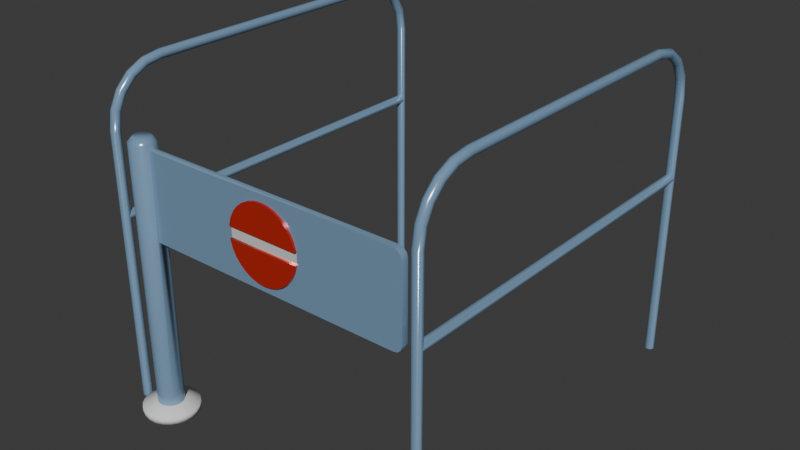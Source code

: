 # Source: turnstile.blend  (saved by Blender 5.2.44; exported with 4.5.12 LTS)
import bpy
from mathutils import Matrix  # noqa: F401  (used for matrix-valued properties, if any)

bpy.ops.wm.read_factory_settings(use_empty=True)
scene = bpy.context.scene
scene.name = 'Scene'

# ---- collections
col_collection = bpy.data.collections.new('Collection'); scene.collection.children.link(col_collection)

# ---- materials (node trees are filled in below, after node groups)
mat_metal = bpy.data.materials.new('Metal')
mat_metal.alpha_threshold = 0.0
mat_metal.use_backface_culling_lightprobe_volume = False
mat_metal.roughness = 0.5
mat_metal.line_color = (0.0, 0.0, 0.0, 1.0)
mat_red_metal = bpy.data.materials.new('Red Metal')
mat_red_metal.alpha_threshold = 0.0
mat_red_metal.use_backface_culling_lightprobe_volume = False
mat_red_metal.roughness = 0.5
mat_red_metal.line_color = (0.0, 0.0, 0.0, 1.0)
mat_white_metal = bpy.data.materials.new('White Metal')
mat_white_metal.alpha_threshold = 0.0
mat_white_metal.use_backface_culling_lightprobe_volume = False
mat_white_metal.roughness = 0.5
mat_white_metal.line_color = (0.0, 0.0, 0.0, 1.0)

# ---- material node trees
mat_metal.use_nodes = True; mat_metal.node_tree.nodes.clear()
_N = mat_metal.node_tree.nodes; _L = mat_metal.node_tree.links
n0 = _N.new('ShaderNodeOutputMaterial'); n0.name = 'Material Output'; n0.location = (200, 100)
n1 = _N.new('ShaderNodeBsdfPrincipled'); n1.name = 'Principled BSDF'; n1.location = (-200, 100)
n1.inputs[0].default_value = (0.2374, 0.387, 0.5677, 1.0)
n1.inputs[1].default_value = 0.2136
n1.inputs[2].default_value = 0.212
n1.inputs[10].default_value = 0.005
_L.new(n1.outputs[0], n0.inputs[0])
n0.is_active_output = True
mat_red_metal.use_nodes = True; mat_red_metal.node_tree.nodes.clear()
_N = mat_red_metal.node_tree.nodes; _L = mat_red_metal.node_tree.links
n0 = _N.new('ShaderNodeOutputMaterial'); n0.name = 'Material Output'; n0.location = (200, 100)
n1 = _N.new('ShaderNodeBsdfPrincipled'); n1.name = 'Principled BSDF'; n1.location = (-200, 100)
n1.inputs[0].default_value = (0.5676, 0.02424, 0.01438, 1.0)
n1.inputs[1].default_value = 0.2136
n1.inputs[2].default_value = 0.212
n1.inputs[10].default_value = 0.005
_L.new(n1.outputs[0], n0.inputs[0])
n0.is_active_output = True
mat_white_metal.use_nodes = True; mat_white_metal.node_tree.nodes.clear()
_N = mat_white_metal.node_tree.nodes; _L = mat_white_metal.node_tree.links
n0 = _N.new('ShaderNodeOutputMaterial'); n0.name = 'Material Output'; n0.location = (200, 100)
n1 = _N.new('ShaderNodeBsdfPrincipled'); n1.name = 'Principled BSDF'; n1.location = (-200, 100)
n1.inputs[0].default_value = (0.8246, 0.8246, 0.8246, 1.0)
n1.inputs[1].default_value = 0.2136
n1.inputs[2].default_value = 0.212
n1.inputs[10].default_value = 0.005
_L.new(n1.outputs[0], n0.inputs[0])
n0.is_active_output = True

# ---- world
world_world = bpy.data.worlds.new('World'); scene.world = world_world
world_world.use_nodes = True; world_world.node_tree.nodes.clear()
_N = world_world.node_tree.nodes; _L = world_world.node_tree.links
n0 = _N.new('ShaderNodeOutputWorld'); n0.name = 'World Output'; n0.location = (200, 100)
n1 = _N.new('ShaderNodeBackground'); n1.name = 'Background'; n1.location = (-200, 100)
n1.inputs[0].default_value = (0.05088, 0.05088, 0.05088, 1.0)
_L.new(n1.outputs[0], n0.inputs[0])
n0.is_active_output = True
world_world.color = (0.05088, 0.05088, 0.05088)
world_world.sun_shadow_jitter_overblur = 0.0

# ---- meshes
me_cylinder = bpy.data.meshes.new('Cylinder')
me_cylinder.from_pydata([(0.0, 0.03128, 1.018), (0.008096, 0.03021, 1.018), (0.01564, 0.02709, 1.018), (0.02212, 0.02212, 1.018), (0.02709, 0.01564, 1.018), (0.03021, 0.008096, 1.018), (0.03128, 0.0, 1.018), (0.03021, -0.008096, 1.018), (0.02709, -0.01564, 1.018), (0.02212, -0.02212, 1.018), (0.01564, -0.02709, 1.018), (0.008096, -0.03021, 1.018), (0.0, -0.03128, 1.018), (-0.008096, -0.03021, 1.018), (-0.01564, -0.02709, 1.018), (-0.02212, -0.02212, 1.018), (-0.02709, -0.01564, 1.018), (-0.03021, -0.008096, 1.018), (-0.03128, 0.0, 1.018), (-0.03021, 0.008096, 1.018), (-0.02709, 0.01564, 1.018), (-0.02212, 0.02212, 1.018), (-0.01564, 0.02709, 1.018), (-0.008096, 0.03021, 1.018), (0.0, 0.04669, 0.01099), (0.01208, 0.0451, 0.01099), (0.02334, 0.04043, 0.01099), (0.03301, 0.03301, 0.01099), (0.04043, 0.02334, 0.01099), (0.0451, 0.01208, 0.01099), (0.04669, 0.0, 0.01099), (0.0451, -0.01208, 0.01099), (0.04043, -0.02334, 0.01099), (0.03301, -0.03301, 0.01099), (0.02334, -0.04043, 0.01099), (0.01208, -0.0451, 0.01099), (0.0, -0.04669, 0.01099), (-0.01208, -0.0451, 0.01099), (-0.02334, -0.04043, 0.01099), (-0.03301, -0.03301, 0.01099), (-0.04043, -0.02334, 0.01099), (-0.0451, -0.01208, 0.01099), (-0.04669, 0.0, 0.01099), (-0.0451, 0.01208, 0.01099), (-0.04043, 0.02334, 0.01099), (-0.03301, 0.03301, 0.01099), (-0.02334, 0.04043, 0.01099), (-0.01208, 0.0451, 0.01099), (0.01208, 0.0451, 1.0), (0.0, 0.04669, 1.0), (0.02334, 0.04043, 1.0), (0.03301, 0.03301, 1.0), (0.04043, 0.02334, 1.0), (0.0451, 0.01208, 1.0), (0.04669, 0.0, 1.0), (0.0451, -0.01208, 1.0), (0.04043, -0.02334, 1.0), (0.03301, -0.03301, 1.0), (0.02334, -0.04043, 1.0), (0.01208, -0.0451, 1.0), (0.0, -0.04669, 1.0), (-0.01208, -0.0451, 1.0), (-0.02334, -0.04043, 1.0), (-0.03301, -0.03301, 1.0), (-0.04043, -0.02334, 1.0), (-0.0451, -0.01208, 1.0), (-0.04669, 0.0, 1.0), (-0.0451, 0.01208, 1.0), (-0.04043, 0.02334, 1.0), (-0.03301, 0.03301, 1.0), (-0.02334, 0.04043, 1.0), (-0.01208, 0.0451, 1.0), (0.0451, 0.01208, 0.9842), (0.0451, 0.01208, 0.6679), (0.04669, 0.0, 0.6679), (0.04669, 0.0, 0.9842), (0.0451, -0.01208, 0.6679), (0.0451, -0.01208, 0.9842), (1.045, -0.01208, 0.9548), (1.015, -0.01208, 0.9842), (1.041, -0.01208, 0.9695), (1.03, -0.01208, 0.9803), (1.047, 0.0, 0.9548), (1.017, 0.0, 0.9842), (1.043, 0.0, 0.9695), (1.032, 0.0, 0.9803), (1.047, 0.0, 0.6972), (1.017, 0.0, 0.6679), (1.043, 0.0, 0.6826), (1.032, 0.0, 0.6718), (1.015, -0.01208, 0.6679), (1.045, -0.01208, 0.6972), (1.03, -0.01208, 0.6718), (1.041, -0.01208, 0.6826), (1.045, 0.01208, 0.6972), (1.015, 0.01208, 0.6679), (1.041, 0.01208, 0.6826), (1.03, 0.01208, 0.6718), (1.015, 0.01208, 0.9842), (1.045, 0.01208, 0.9548), (1.03, 0.01208, 0.9803), (1.041, 0.01208, 0.9695), (0.4348, -0.01208, 0.9216), (0.6258, -0.01208, 0.9216), (0.6258, -0.01208, 0.7305), (0.4348, -0.01208, 0.7305), (0.3402, -0.01208, 0.6679), (0.7204, -0.01208, 0.6679), (0.7204, -0.01208, 0.9842), (0.3402, -0.01208, 0.9842), (0.5303, -0.01208, 0.691), (0.6258, -0.01975, 0.7305), (0.5303, -0.01208, 0.9611), (0.6053, -0.01975, 0.7137), (0.5566, -0.01208, 0.6936), (0.582, -0.01208, 0.7012), (0.6551, -0.01208, 0.8777), (0.4786, -0.01208, 0.9508), (0.4055, -0.01208, 0.7743), (0.4786, -0.01208, 0.7012), (0.6551, -0.01208, 0.7743), (0.582, -0.01208, 0.9508), (0.4055, -0.01208, 0.8777), (0.3978, -0.01208, 0.8524), (0.5566, -0.01208, 0.9585), (0.6628, -0.01208, 0.7997), (0.5039, -0.01208, 0.6936), (0.418, -0.01208, 0.751), (0.4552, -0.01208, 0.9384), (0.6426, -0.01208, 0.9011), (0.6053, -0.01208, 0.7137), (0.6628, -0.01208, 0.8524), (0.5039, -0.01208, 0.9585), (0.3978, -0.01208, 0.7997), (0.4552, -0.01208, 0.7137), (0.6426, -0.01208, 0.751), (0.6053, -0.01208, 0.9384), (0.418, -0.01208, 0.9011), (0.6634, -0.01208, 0.8463), (0.6634, -0.01208, 0.8058), (0.3972, -0.01208, 0.8058), (0.3972, -0.01208, 0.8463), (0.6426, -0.01975, 0.9011), (0.6258, -0.01975, 0.9216), (0.4552, -0.01975, 0.9384), (0.4348, -0.01975, 0.9216), (0.418, -0.01975, 0.751), (0.4348, -0.01975, 0.7305), (0.5039, -0.01975, 0.6936), (0.5303, -0.01975, 0.691), (0.5566, -0.01975, 0.9585), (0.5303, -0.01975, 0.9611), (0.5566, -0.01975, 0.6936), (0.582, -0.01975, 0.7012), (0.6628, -0.01975, 0.8524), (0.6551, -0.01975, 0.8777), (0.5039, -0.01975, 0.9585), (0.4786, -0.01975, 0.9508), (0.3978, -0.01975, 0.7997), (0.4055, -0.01975, 0.7743), (0.4552, -0.01975, 0.7137), (0.4786, -0.01975, 0.7012), (0.6426, -0.01975, 0.751), (0.6551, -0.01975, 0.7743), (0.6053, -0.01975, 0.9384), (0.582, -0.01975, 0.9508), (0.418, -0.01975, 0.9011), (0.4055, -0.01975, 0.8777), (0.3978, -0.01975, 0.8524), (0.6628, -0.01975, 0.7997), (0.3972, -0.01975, 0.8058), (0.6634, -0.01975, 0.8058), (0.6634, -0.01975, 0.8463), (0.3972, -0.01975, 0.8463)], [], [(24, 49, 48, 25), (25, 48, 50, 26), (26, 50, 51, 27), (27, 51, 52, 28), (32, 56, 57, 33), (33, 57, 58, 34), (34, 58, 59, 35), (35, 59, 60, 36), (36, 60, 61, 37), (37, 61, 62, 38), (38, 62, 63, 39), (39, 63, 64, 40), (40, 64, 65, 41), (41, 65, 66, 42), (42, 66, 67, 43), (43, 67, 68, 44), (44, 68, 69, 45), (45, 69, 70, 46), (1, 0, 23, 22, 21, 20, 19, 18, 17, 16, 15, 14, 13, 12, 11, 10, 9, 8, 7, 6, 5, 4, 3, 2), (46, 70, 71, 47), (47, 71, 49, 24), (0, 1, 48, 49), (1, 2, 50, 48), (2, 3, 51, 50), (3, 4, 52, 51), (4, 5, 53, 52), (5, 6, 54, 53), (6, 7, 55, 54), (7, 8, 56, 55), (8, 9, 57, 56), (9, 10, 58, 57), (10, 11, 59, 58), (11, 12, 60, 59), (12, 13, 61, 60), (13, 14, 62, 61), (14, 15, 63, 62), (15, 16, 64, 63), (16, 17, 65, 64), (17, 18, 66, 65), (18, 19, 67, 66), (19, 20, 68, 67), (20, 21, 69, 68), (21, 22, 70, 69), (22, 23, 71, 70), (23, 0, 49, 71), (29, 73, 74, 30), (28, 52, 53, 72, 73, 29), (72, 53, 54, 75), (75, 54, 55, 77), (30, 74, 76, 31), (31, 76, 77, 55, 56, 32), (83, 79, 81, 85), (85, 81, 80, 84), (84, 80, 78, 82), (87, 95, 97, 89), (89, 97, 96, 88), (88, 96, 94, 86), (90, 87, 89, 92), (92, 89, 88, 93), (93, 88, 86, 91), (98, 83, 85, 100), (100, 85, 84, 101), (101, 84, 82, 99), (82, 78, 91, 86), (99, 82, 86, 94), (72, 75, 83, 98), (74, 73, 95, 87), (73, 72, 98, 100, 101, 99, 94, 96, 97, 95), (108, 107, 90, 92, 93, 91, 78, 80, 81, 79), (75, 77, 109, 108, 79, 83), (77, 76, 106, 109), (76, 74, 87, 90, 107, 106), (104, 130, 115, 114, 110, 126, 119, 134, 105, 106, 107), (115, 130, 113, 153), (102, 128, 117, 132, 112, 124, 121, 136, 103, 108, 109), (113, 111, 162, 163, 169, 171, 170, 158, 159, 146, 147, 160, 161, 148, 149, 152, 153), (103, 136, 164, 143), (173, 172, 154, 155, 142, 143, 164, 165, 150, 151, 156, 157, 144, 145, 166, 167, 168), (140, 139, 138, 141), (116, 129, 142, 155), (126, 110, 149, 148), (103, 129, 116, 131, 138, 139, 125, 120, 135, 104, 107, 108), (105, 127, 118, 133, 140, 141, 123, 122, 137, 102, 109, 106), (104, 135, 162, 111), (124, 112, 151, 150), (105, 134, 160, 147), (139, 140, 170, 171), (114, 115, 153, 152), (112, 132, 156, 151), (131, 116, 155, 154), (141, 138, 172, 173), (130, 104, 111, 113), (132, 117, 157, 156), (125, 139, 171, 169), (129, 103, 143, 142), (110, 114, 152, 149), (133, 118, 159, 158), (140, 133, 158, 170), (128, 102, 145, 144), (122, 123, 168, 167), (134, 119, 161, 160), (123, 141, 173, 168), (127, 105, 147, 146), (121, 124, 150, 165), (135, 120, 163, 162), (138, 131, 154, 172), (120, 125, 169, 163), (136, 121, 165, 164), (119, 126, 148, 161), (137, 122, 167, 166), (118, 127, 146, 159), (117, 128, 144, 157), (102, 137, 166, 145)])
me_cylinder.polygons.foreach_set('use_smooth', [True] * 113)
me_cylinder.polygons.foreach_set('material_index', [0, 0, 0, 0, 0, 0, 0, 0, 0, 0, 0, 0, 0, 0, 0, 0, 0, 0, 0, 0, 0, 0, 0, 0, 0, 0, 0, 0, 0, 0, 0, 0, 0, 0, 0, 0, 0, 0, 0, 0, 0, 0, 0, 0, 0, 0, 0, 0, 0, 0, 0, 0, 0, 0, 0, 0, 0, 0, 0, 0, 0, 0, 0, 0, 0, 0, 0, 0, 0, 0, 0, 0, 0, 1, 0, 1, 1, 1, 2, 1, 1, 0, 0, 1, 1, 1, 1, 1, 1, 1, 1, 1, 1, 1, 1, 1, 1, 1, 1, 1, 1, 1, 1, 1, 1, 1, 1, 1, 1, 1, 1, 1, 1])
_k = set([(72, 73), (72, 98), (73, 95), (76, 77), (76, 106), (77, 109), (78, 80), (78, 91), (79, 81), (79, 108), (80, 81), (90, 92), (90, 107), (91, 93), (92, 93), (94, 96), (94, 99), (95, 97), (96, 97), (98, 100), (99, 101), (100, 101), (102, 128), (102, 137), (103, 129), (103, 136), (104, 130), (104, 135), (105, 127), (105, 134), (106, 107), (108, 109), (110, 114), (110, 126), (111, 113), (111, 162), (112, 124), (112, 132), (113, 153), (114, 115), (115, 130), (116, 129), (116, 131), (117, 128), (117, 132), (118, 127), (118, 133), (119, 126), (119, 134), (120, 125), (120, 135), (121, 124), (121, 136), (122, 123), (122, 137), (123, 141), (125, 139), (131, 138), (133, 140), (138, 141), (139, 140), (142, 143), (142, 155), (143, 164), (144, 145), (144, 157), (145, 166), (146, 147), (146, 159), (147, 160), (148, 149), (148, 161), (149, 152), (150, 151), (150, 165), (151, 156), (152, 153), (154, 155), (154, 172), (156, 157), (158, 159), (158, 170), (160, 161), (162, 163), (163, 169), (164, 165), (166, 167), (167, 168), (168, 173), (169, 171), (170, 171), (172, 173)])
me_cylinder.attributes.new('sharp_edge', 'BOOLEAN', 'EDGE').data.foreach_set('value', [ (min(e.vertices), max(e.vertices)) in _k for e in me_cylinder.edges])
_uv = me_cylinder.uv_layers.new(name='UVMap')
_uv.uv.foreach_set('vector', [1.0, 0.5196, 1.0, 1.0, 0.9583, 1.0, 0.9583, 0.5196, 0.9583, 0.5196, 0.9583, 1.0, 0.9167, 1.0, 0.9167, 0.5196, 0.9167, 0.5196, 0.9167, 1.0, 0.875, 1.0, 0.875, 0.5196, 0.875, 0.5196, 0.875, 1.0, 0.8333, 1.0, 0.8333, 0.5196, 0.6667, 0.5196, 0.6667, 1.0, 0.625, 1.0, 0.625, 0.5196, 0.625, 0.5196, 0.625, 1.0, 0.5833, 1.0, 0.5833, 0.5196, 0.5833, 0.5196, 0.5833, 1.0, 0.5417, 1.0, 0.5417, 0.5196, 0.5417, 0.5196, 0.5417, 1.0, 0.5, 1.0, 0.5, 0.5196, 0.5, 0.5196, 0.5, 1.0, 0.4583, 1.0, 0.4583, 0.5196, 0.4583, 0.5196, 0.4583, 1.0, 0.4167, 1.0, 0.4167, 0.5196, 0.4167, 0.5196, 0.4167, 1.0, 0.375, 1.0, 0.375, 0.5196, 0.375, 0.5196, 0.375, 1.0, 0.3333, 1.0, 0.3333, 0.5196, 0.3333, 0.5196, 0.3333, 1.0, 0.2917, 1.0, 0.2917, 0.5196, 0.2917, 0.5196, 0.2917, 1.0, 0.25, 1.0, 0.25, 0.5196, 0.25, 0.5196, 0.25, 1.0, 0.2083, 1.0, 0.2083, 0.5196, 0.2083, 0.5196, 0.2083, 1.0, 0.1667, 1.0, 0.1667, 0.5196, 0.1667, 0.5196, 0.1667, 1.0, 0.125, 1.0, 0.125, 0.5196, 0.125, 0.5196, 0.125, 1.0, 0.08333, 1.0, 0.08333, 0.5196, 0.2916, 0.4053, 0.25, 0.4108, 0.2084, 0.4053, 0.1696, 0.3893, 0.1363, 0.3637, 0.1107, 0.3304, 0.09468, 0.2916, 0.0892, 0.25, 0.09468, 0.2084, 0.1107, 0.1696, 0.1363, 0.1363, 0.1696, 0.1107, 0.2084, 0.09468, 0.25, 0.0892, 0.2916, 0.09468, 0.3304, 0.1107, 0.3637, 0.1363, 0.3893, 0.1696, 0.4053, 0.2084, 0.4108, 0.25, 0.4053, 0.2916, 0.3893, 0.3304, 0.3637, 0.3637, 0.3304, 0.3893, 0.08333, 0.5196, 0.08333, 1.0, 0.04167, 1.0, 0.04167, 0.5196, 0.04167, 0.5196, 0.04167, 1.0, -1.863e-07, 1.0, -1.863e-07, 0.5196, 0.25, 0.4108, 0.2916, 0.4053, 0.3121, 0.4818, 0.25, 0.49, 0.2916, 0.4053, 0.3304, 0.3893, 0.37, 0.4578, 0.3121, 0.4818, 0.3304, 0.3893, 0.3637, 0.3637, 0.4197, 0.4197, 0.37, 0.4578, 0.3637, 0.3637, 0.3893, 0.3304, 0.4578, 0.37, 0.4197, 0.4197, 0.3893, 0.3304, 0.4053, 0.2916, 0.4818, 0.3121, 0.4578, 0.37, 0.4053, 0.2916, 0.4108, 0.25, 0.49, 0.25, 0.4818, 0.3121, 0.4108, 0.25, 0.4053, 0.2084, 0.4818, 0.1879, 0.49, 0.25, 0.4053, 0.2084, 0.3893, 0.1696, 0.4578, 0.13, 0.4818, 0.1879, 0.3893, 0.1696, 0.3637, 0.1363, 0.4197, 0.08029, 0.4578, 0.13, 0.3637, 0.1363, 0.3304, 0.1107, 0.37, 0.04215, 0.4197, 0.08029, 0.3304, 0.1107, 0.2916, 0.09468, 0.3121, 0.01818, 0.37, 0.04215, 0.2916, 0.09468, 0.25, 0.0892, 0.25, 0.01, 0.3121, 0.01818, 0.25, 0.0892, 0.2084, 0.09468, 0.1879, 0.01818, 0.25, 0.01, 0.2084, 0.09468, 0.1696, 0.1107, 0.13, 0.04215, 0.1879, 0.01818, 0.1696, 0.1107, 0.1363, 0.1363, 0.08029, 0.08029, 0.13, 0.04215, 0.1363, 0.1363, 0.1107, 0.1696, 0.04215, 0.13, 0.08029, 0.08029, 0.1107, 0.1696, 0.09468, 0.2084, 0.01818, 0.1879, 0.04215, 0.13, 0.09468, 0.2084, 0.0892, 0.25, 0.01, 0.25, 0.01818, 0.1879, 0.0892, 0.25, 0.09468, 0.2916, 0.01818, 0.3121, 0.01, 0.25, 0.09468, 0.2916, 0.1107, 0.3304, 0.04215, 0.37, 0.01818, 0.3121, 0.1107, 0.3304, 0.1363, 0.3637, 0.08029, 0.4197, 0.04215, 0.37, 0.1363, 0.3637, 0.1696, 0.3893, 0.13, 0.4578, 0.08029, 0.4197, 0.1696, 0.3893, 0.2084, 0.4053, 0.1879, 0.4818, 0.13, 0.4578, 0.2084, 0.4053, 0.25, 0.4108, 0.25, 0.49, 0.1879, 0.4818, 0.7917, 0.5196, 0.7917, 0.8339, 0.75, 0.8339, 0.75, 0.5196, 0.8333, 0.5196, 0.8333, 1.0, 0.7917, 1.0, 0.7917, 0.9921, 0.7917, 0.8339, 0.7917, 0.5196, 0.7917, 0.9921, 0.7917, 1.0, 0.75, 1.0, 0.75, 0.9921, 0.75, 0.9921, 0.75, 1.0, 0.7083, 1.0, 0.7083, 0.9921, 0.75, 0.5196, 0.75, 0.8339, 0.7083, 0.8339, 0.7083, 0.5196, 0.7083, 0.5196, 0.7083, 0.8339, 0.7083, 0.9921, 0.7083, 1.0, 0.6667, 1.0, 0.6667, 0.5196, 0.75, 0.9921, 0.7083, 0.9921, 0.7083, 0.9914, 0.75, 0.9921, 0.75, 0.9921, 0.7083, 0.9914, 0.7072, 0.9848, 0.75, 0.9848, 0.75, 0.9848, 0.7072, 0.9848, 0.7083, 0.9774, 0.75, 0.9774, 0.75, 0.8339, 0.7917, 0.8339, 0.7917, 0.8346, 0.75, 0.8339, 0.75, 0.8339, 0.7917, 0.8346, 0.7928, 0.8413, 0.75, 0.8413, 0.75, 0.8413, 0.7928, 0.8413, 0.7917, 0.8486, 0.75, 0.8486, 0.7083, 0.8339, 0.75, 0.8339, 0.75, 0.8339, 0.7083, 0.8346, 0.7083, 0.8346, 0.75, 0.8339, 0.75, 0.8413, 0.7072, 0.8413, 0.7072, 0.8413, 0.75, 0.8413, 0.75, 0.8486, 0.7083, 0.8486, 0.7917, 0.9921, 0.75, 0.9921, 0.75, 0.9921, 0.7917, 0.9914, 0.7917, 0.9914, 0.75, 0.9921, 0.75, 0.9848, 0.7928, 0.9848, 0.7928, 0.9848, 0.75, 0.9848, 0.75, 0.9774, 0.7917, 0.9774, 0.75, 0.9774, 0.7083, 0.9774, 0.7083, 0.8486, 0.75, 0.8486, 0.7917, 0.9774, 0.75, 0.9774, 0.75, 0.8486, 0.7917, 0.8486, 0.7917, 0.9921, 0.75, 0.9921, 0.75, 0.9921, 0.7917, 0.9921, 0.75, 0.8339, 0.7917, 0.8339, 0.7917, 0.8339, 0.75, 0.8339, 0.7917, 0.8339, 0.7917, 0.9921, 0.7917, 0.9921, 0.7917, 0.9914, 0.7928, 0.9848, 0.7917, 0.9774, 0.7917, 0.8486, 0.7928, 0.8413, 0.7917, 0.8346, 0.7917, 0.8339, 0.7083, 0.9921, 0.7083, 0.8339, 0.7083, 0.8339, 0.7083, 0.8346, 0.7072, 0.8413, 0.7083, 0.8486, 0.7083, 0.9774, 0.7072, 0.9848, 0.7083, 0.9914, 0.7083, 0.9921, 0.75, 0.9921, 0.7083, 0.9921, 0.7083, 0.9921, 0.7083, 0.9921, 0.7083, 0.9921, 0.75, 0.9921, 0.7083, 0.9921, 0.7083, 0.8339, 0.7083, 0.8339, 0.7083, 0.9921, 0.7083, 0.8339, 0.75, 0.8339, 0.75, 0.8339, 0.7083, 0.8339, 0.7083, 0.8339, 0.7083, 0.8339, 0.7083, 0.8731, 0.7083, 0.8731, 0.7083, 0.8731, 0.7083, 0.8731, 0.7083, 0.8731, 0.7083, 0.8731, 0.7083, 0.8731, 0.7083, 0.8731, 0.7083, 0.8731, 0.7083, 0.8339, 0.7083, 0.8339, 0.7083, 0.8731, 0.7083, 0.8731, 0.7083, 0.8731, 0.7083, 0.8731, 0.7083, 0.953, 0.7083, 0.953, 0.7083, 0.953, 0.7083, 0.953, 0.7083, 0.953, 0.7083, 0.953, 0.7083, 0.953, 0.7083, 0.953, 0.7083, 0.953, 0.7083, 0.9921, 0.7083, 0.9921, 0.7083, 0.8731, 0.7083, 0.8731, 0.7083, 0.8831, 0.7083, 0.893, 0.7083, 0.903, 0.7083, 0.9054, 0.7083, 0.9054, 0.7083, 0.903, 0.7083, 0.893, 0.7083, 0.8831, 0.7083, 0.8731, 0.7083, 0.8731, 0.7083, 0.8731, 0.7083, 0.8731, 0.7083, 0.8731, 0.7083, 0.8731, 0.7083, 0.8731, 0.7083, 0.953, 0.7083, 0.953, 0.7083, 0.953, 0.7083, 0.953, 0.7083, 0.9207, 0.7083, 0.9207, 0.7083, 0.923, 0.7083, 0.933, 0.7083, 0.943, 0.7083, 0.953, 0.7083, 0.953, 0.7083, 0.953, 0.7083, 0.953, 0.7083, 0.953, 0.7083, 0.953, 0.7083, 0.953, 0.7083, 0.953, 0.7083, 0.953, 0.7083, 0.943, 0.7083, 0.933, 0.7083, 0.923, 0.7083, 0.9054, 0.7083, 0.9054, 0.7083, 0.9207, 0.7083, 0.9207, 0.7083, 0.933, 0.7083, 0.943, 0.7083, 0.943, 0.7083, 0.933, 0.7083, 0.8731, 0.7083, 0.8731, 0.7083, 0.8731, 0.7083, 0.8731, 0.7083, 0.953, 0.7083, 0.943, 0.7083, 0.933, 0.7083, 0.923, 0.7083, 0.9207, 0.7083, 0.9054, 0.7083, 0.903, 0.7083, 0.893, 0.7083, 0.8831, 0.7083, 0.8731, 0.7083, 0.8339, 0.7083, 0.9921, 0.7083, 0.8731, 0.7083, 0.8831, 0.7083, 0.893, 0.7083, 0.903, 0.7083, 0.9054, 0.7083, 0.9207, 0.7083, 0.923, 0.7083, 0.933, 0.7083, 0.943, 0.7083, 0.953, 0.7083, 0.9921, 0.7083, 0.8339, 0.7083, 0.8731, 0.7083, 0.8831, 0.7083, 0.8831, 0.7083, 0.8731, 0.7083, 0.953, 0.7083, 0.953, 0.7083, 0.953, 0.7083, 0.953, 0.7083, 0.8731, 0.7083, 0.8731, 0.7083, 0.8731, 0.7083, 0.8731, 0.7083, 0.9054, 0.7083, 0.9054, 0.7083, 0.9054, 0.7083, 0.9054, 0.7083, 0.8731, 0.7083, 0.8731, 0.7083, 0.8731, 0.7083, 0.8731, 0.7083, 0.953, 0.7083, 0.953, 0.7083, 0.953, 0.7083, 0.953, 0.7083, 0.923, 0.7083, 0.933, 0.7083, 0.933, 0.7083, 0.923, 0.7083, 0.9207, 0.7083, 0.9207, 0.7083, 0.9207, 0.7083, 0.9207, 0.7083, 0.8731, 0.7083, 0.8731, 0.7083, 0.8731, 0.7083, 0.8731, 0.7083, 0.953, 0.7083, 0.953, 0.7083, 0.953, 0.7083, 0.953, 0.7083, 0.903, 0.7083, 0.9054, 0.7083, 0.9054, 0.7083, 0.903, 0.7083, 0.943, 0.7083, 0.953, 0.7083, 0.953, 0.7083, 0.943, 0.7083, 0.8731, 0.7083, 0.8731, 0.7083, 0.8731, 0.7083, 0.8731, 0.7083, 0.903, 0.7083, 0.893, 0.7083, 0.893, 0.7083, 0.903, 0.7083, 0.9054, 0.7083, 0.903, 0.7083, 0.903, 0.7083, 0.9054, 0.7083, 0.953, 0.7083, 0.953, 0.7083, 0.953, 0.7083, 0.953, 0.7083, 0.933, 0.7083, 0.923, 0.7083, 0.923, 0.7083, 0.933, 0.7083, 0.8731, 0.7083, 0.8731, 0.7083, 0.8731, 0.7083, 0.8731, 0.7083, 0.923, 0.7083, 0.9207, 0.7083, 0.9207, 0.7083, 0.923, 0.7083, 0.8831, 0.7083, 0.8731, 0.7083, 0.8731, 0.7083, 0.8831, 0.7083, 0.953, 0.7083, 0.953, 0.7083, 0.953, 0.7083, 0.953, 0.7083, 0.8831, 0.7083, 0.893, 0.7083, 0.893, 0.7083, 0.8831, 0.7083, 0.9207, 0.7083, 0.923, 0.7083, 0.923, 0.7083, 0.9207, 0.7083, 0.893, 0.7083, 0.903, 0.7083, 0.903, 0.7083, 0.893, 0.7083, 0.953, 0.7083, 0.953, 0.7083, 0.953, 0.7083, 0.953, 0.7083, 0.8731, 0.7083, 0.8731, 0.7083, 0.8731, 0.7083, 0.8731, 0.7083, 0.943, 0.7083, 0.933, 0.7083, 0.933, 0.7083, 0.943, 0.7083, 0.893, 0.7083, 0.8831, 0.7083, 0.8831, 0.7083, 0.893, 0.7083, 0.953, 0.7083, 0.953, 0.7083, 0.953, 0.7083, 0.953, 0.7083, 0.953, 0.7083, 0.943, 0.7083, 0.943, 0.7083, 0.953])
me_cylinder.materials.append(mat_metal)
me_cylinder.materials.append(mat_red_metal)
me_cylinder.materials.append(mat_white_metal)
me_cylinder.update()
me_cylinder_001 = bpy.data.meshes.new('Cylinder.001')
me_cylinder_001.from_pydata([(0.0, 0.04669, 0.0), (0.01208, 0.0451, 0.0), (0.02334, 0.04043, 0.0), (0.03301, 0.03301, 0.0), (0.04043, 0.02334, 0.0), (0.0451, 0.01208, 0.0), (0.04669, 0.0, 0.0), (0.0451, -0.01208, 0.0), (0.04043, -0.02334, 0.0), (0.03301, -0.03301, 0.0), (0.02334, -0.04043, 0.0), (0.01208, -0.0451, 0.0), (0.0, -0.04669, 0.0), (-0.01208, -0.0451, 0.0), (-0.02334, -0.04043, 0.0), (-0.03301, -0.03301, 0.0), (-0.04043, -0.02334, 0.0), (-0.0451, -0.01208, 0.0), (-0.04669, 0.0, 0.0), (-0.0451, 0.01208, 0.0), (-0.04043, 0.02334, 0.0), (-0.03301, 0.03301, 0.0), (-0.02334, 0.04043, 0.0), (-0.01208, 0.0451, 0.0), (0.0, 0.04669, 0.03913), (0.01208, 0.0451, 0.03913), (0.02334, 0.04043, 0.03913), (0.03301, 0.03301, 0.03913), (0.04043, 0.02334, 0.03913), (0.0451, 0.01208, 0.03913), (0.04669, 0.0, 0.03913), (0.0451, -0.01208, 0.03913), (0.04043, -0.02334, 0.03913), (0.03301, -0.03301, 0.03913), (0.02334, -0.04043, 0.03913), (0.01208, -0.0451, 0.03913), (0.0, -0.04669, 0.03913), (-0.01208, -0.0451, 0.03913), (-0.02334, -0.04043, 0.03913), (-0.03301, -0.03301, 0.03913), (-0.04043, -0.02334, 0.03913), (-0.0451, -0.01208, 0.03913), (-0.04669, 0.0, 0.03913), (-0.0451, 0.01208, 0.03913), (-0.04043, 0.02334, 0.03913), (-0.03301, 0.03301, 0.03913), (-0.02334, 0.04043, 0.03913), (-0.01208, 0.0451, 0.03913), (2.653e-10, 0.09987, 0.0), (0.02585, 0.09647, 0.0), (0.02585, 0.09647, 0.02424), (0.04994, 0.08649, 0.0), (0.04994, 0.08649, 0.02424), (0.07062, 0.07062, 0.0), (0.07062, 0.07062, 0.02424), (0.08649, 0.04994, 0.0), (0.08649, 0.04994, 0.02424), (0.09647, 0.02585, 0.0), (0.09647, 0.02585, 0.02424), (0.09987, -3.537e-10, 0.0), (0.09987, -3.537e-10, 0.02424), (0.09647, -0.02585, 0.0), (0.09647, -0.02585, 0.02424), (0.08649, -0.04994, 0.0), (0.08649, -0.04994, 0.02424), (0.07062, -0.07062, 0.0), (0.07062, -0.07062, 0.02424), (0.04994, -0.08649, 0.0), (0.04994, -0.08649, 0.02424), (0.02585, -0.09647, 0.0), (0.02585, -0.09647, 0.02424), (2.653e-10, -0.09987, 0.0), (2.653e-10, -0.09987, 0.02424), (-0.02585, -0.09647, 0.0), (-0.02585, -0.09647, 0.02424), (-0.04994, -0.08649, 0.0), (-0.04994, -0.08649, 0.02424), (-0.07062, -0.07062, 0.0), (-0.07062, -0.07062, 0.02424), (-0.08649, -0.04994, 0.0), (-0.08649, -0.04994, 0.02424), (-0.09647, -0.02585, 0.0), (-0.09647, -0.02585, 0.02424), (-0.09987, -3.537e-10, 0.0), (-0.09987, -3.537e-10, 0.02424), (-0.09647, 0.02585, 0.0), (-0.09647, 0.02585, 0.02424), (-0.08649, 0.04994, 0.0), (-0.08649, 0.04994, 0.02424), (-0.07062, 0.07062, 0.0), (-0.07062, 0.07062, 0.02424), (-0.04994, 0.08649, 0.0), (-0.04994, 0.08649, 0.02424), (-0.02585, 0.09647, 0.0), (-0.02585, 0.09647, 0.02424), (2.653e-10, 0.09987, 0.02424)], [], [(0, 1, 2, 3, 4, 5, 6, 7, 8, 9, 10, 11, 12, 13, 14, 15, 16, 17, 18, 19, 20, 21, 22, 23), (31, 32, 64, 62), (20, 19, 85, 87), (11, 10, 67, 69), (45, 46, 92, 90), (2, 1, 49, 51), (32, 33, 66, 64), (46, 47, 94, 92), (0, 23, 93, 48), (15, 14, 75, 77), (33, 34, 68, 66), (6, 5, 57, 59), (47, 24, 95, 94), (34, 35, 70, 68), (19, 18, 83, 85), (10, 9, 65, 67), (35, 36, 72, 70), (1, 0, 48, 49), (23, 22, 91, 93), (14, 13, 73, 75), (36, 37, 74, 72), (5, 4, 55, 57), (37, 38, 76, 74), (18, 17, 81, 83), (24, 25, 50, 95), (93, 94, 95, 48), (91, 92, 94, 93), (89, 90, 92, 91), (87, 88, 90, 89), (85, 86, 88, 87), (83, 84, 86, 85), (81, 82, 84, 83), (79, 80, 82, 81), (77, 78, 80, 79), (75, 76, 78, 77), (73, 74, 76, 75), (71, 72, 74, 73), (69, 70, 72, 71), (67, 68, 70, 69), (65, 66, 68, 67), (63, 64, 66, 65), (61, 62, 64, 63), (59, 60, 62, 61), (57, 58, 60, 59), (55, 56, 58, 57), (53, 54, 56, 55), (51, 52, 54, 53), (49, 50, 52, 51), (48, 95, 50, 49), (44, 45, 90, 88), (7, 6, 59, 61), (30, 31, 62, 60), (16, 15, 77, 79), (43, 44, 88, 86), (29, 30, 60, 58), (3, 2, 51, 53), (42, 43, 86, 84), (12, 11, 69, 71), (21, 20, 87, 89), (28, 29, 58, 56), (41, 42, 84, 82), (8, 7, 61, 63), (27, 28, 56, 54), (17, 16, 79, 81), (40, 41, 82, 80), (26, 27, 54, 52), (4, 3, 53, 55), (39, 40, 80, 78), (13, 12, 71, 73), (22, 21, 89, 91), (25, 26, 52, 50), (38, 39, 78, 76), (9, 8, 63, 65)])
me_cylinder_001.polygons.foreach_set('use_smooth', [True] * 73)
_uv = me_cylinder_001.uv_layers.new(name='UVMap')
_uv.uv.foreach_set('vector', [0.75, 0.49, 0.8121, 0.4818, 0.87, 0.4578, 0.9197, 0.4197, 0.9578, 0.37, 0.9818, 0.3121, 0.99, 0.25, 0.9818, 0.1879, 0.9578, 0.13, 0.9197, 0.08029, 0.87, 0.04215, 0.8121, 0.01818, 0.75, 0.01, 0.6879, 0.01818, 0.63, 0.04215, 0.5803, 0.08029, 0.5422, 0.13, 0.5182, 0.1879, 0.51, 0.25, 0.5182, 0.3121, 0.5422, 0.37, 0.5803, 0.4197, 0.63, 0.4578, 0.6879, 0.4818, 0.7083, 0.5196, 0.6667, 0.5196, 0.6667, 0.5196, 0.7083, 0.5196, 0.5422, 0.37, 0.5182, 0.3121, 0.5182, 0.3121, 0.5422, 0.37, 0.8121, 0.01818, 0.87, 0.04215, 0.87, 0.04215, 0.8121, 0.01818, 0.125, 0.5196, 0.08333, 0.5196, 0.08333, 0.5196, 0.125, 0.5196, 0.87, 0.4578, 0.8121, 0.4818, 0.8121, 0.4818, 0.87, 0.4578, 0.6667, 0.5196, 0.625, 0.5196, 0.625, 0.5196, 0.6667, 0.5196, 0.08333, 0.5196, 0.04167, 0.5196, 0.04167, 0.5196, 0.08333, 0.5196, 0.75, 0.49, 0.6879, 0.4818, 0.6879, 0.4818, 0.75, 0.49, 0.5803, 0.08029, 0.63, 0.04215, 0.63, 0.04215, 0.5803, 0.08029, 0.625, 0.5196, 0.5833, 0.5196, 0.5833, 0.5196, 0.625, 0.5196, 0.99, 0.25, 0.9818, 0.3121, 0.9818, 0.3121, 0.99, 0.25, 0.04167, 0.5196, -1.863e-07, 0.5196, -1.863e-07, 0.5196, 0.04167, 0.5196, 0.5833, 0.5196, 0.5417, 0.5196, 0.5417, 0.5196, 0.5833, 0.5196, 0.5182, 0.3121, 0.51, 0.25, 0.51, 0.25, 0.5182, 0.3121, 0.87, 0.04215, 0.9197, 0.08029, 0.9197, 0.08029, 0.87, 0.04215, 0.5417, 0.5196, 0.5, 0.5196, 0.5, 0.5196, 0.5417, 0.5196, 0.8121, 0.4818, 0.75, 0.49, 0.75, 0.49, 0.8121, 0.4818, 0.6879, 0.4818, 0.63, 0.4578, 0.63, 0.4578, 0.6879, 0.4818, 0.63, 0.04215, 0.6879, 0.01818, 0.6879, 0.01818, 0.63, 0.04215, 0.5, 0.5196, 0.4583, 0.5196, 0.4583, 0.5196, 0.5, 0.5196, 0.9818, 0.3121, 0.9578, 0.37, 0.9578, 0.37, 0.9818, 0.3121, 0.4583, 0.5196, 0.4167, 0.5196, 0.4167, 0.5196, 0.4583, 0.5196, 0.51, 0.25, 0.5182, 0.1879, 0.5182, 0.1879, 0.51, 0.25, 1.0, 0.5196, 0.9583, 0.5196, 0.9583, 0.5196, 1.0, 0.5196, 0.04167, 0.5, 0.04167, 0.5196, -1.863e-07, 0.5196, -1.863e-07, 0.5, 0.08333, 0.5, 0.08333, 0.5196, 0.04167, 0.5196, 0.04167, 0.5, 0.125, 0.5, 0.125, 0.5196, 0.08333, 0.5196, 0.08333, 0.5, 0.1667, 0.5, 0.1667, 0.5196, 0.125, 0.5196, 0.125, 0.5, 0.2083, 0.5, 0.2083, 0.5196, 0.1667, 0.5196, 0.1667, 0.5, 0.25, 0.5, 0.25, 0.5196, 0.2083, 0.5196, 0.2083, 0.5, 0.2917, 0.5, 0.2917, 0.5196, 0.25, 0.5196, 0.25, 0.5, 0.3333, 0.5, 0.3333, 0.5196, 0.2917, 0.5196, 0.2917, 0.5, 0.375, 0.5, 0.375, 0.5196, 0.3333, 0.5196, 0.3333, 0.5, 0.4167, 0.5, 0.4167, 0.5196, 0.375, 0.5196, 0.375, 0.5, 0.4583, 0.5, 0.4583, 0.5196, 0.4167, 0.5196, 0.4167, 0.5, 0.5, 0.5, 0.5, 0.5196, 0.4583, 0.5196, 0.4583, 0.5, 0.5417, 0.5, 0.5417, 0.5196, 0.5, 0.5196, 0.5, 0.5, 0.5833, 0.5, 0.5833, 0.5196, 0.5417, 0.5196, 0.5417, 0.5, 0.625, 0.5, 0.625, 0.5196, 0.5833, 0.5196, 0.5833, 0.5, 0.6667, 0.5, 0.6667, 0.5196, 0.625, 0.5196, 0.625, 0.5, 0.7083, 0.5, 0.7083, 0.5196, 0.6667, 0.5196, 0.6667, 0.5, 0.75, 0.5, 0.75, 0.5196, 0.7083, 0.5196, 0.7083, 0.5, 0.7917, 0.5, 0.7917, 0.5196, 0.75, 0.5196, 0.75, 0.5, 0.8333, 0.5, 0.8333, 0.5196, 0.7917, 0.5196, 0.7917, 0.5, 0.875, 0.5, 0.875, 0.5196, 0.8333, 0.5196, 0.8333, 0.5, 0.9167, 0.5, 0.9167, 0.5196, 0.875, 0.5196, 0.875, 0.5, 0.9583, 0.5, 0.9583, 0.5196, 0.9167, 0.5196, 0.9167, 0.5, 1.0, 0.5, 1.0, 0.5196, 0.9583, 0.5196, 0.9583, 0.5, 0.1667, 0.5196, 0.125, 0.5196, 0.125, 0.5196, 0.1667, 0.5196, 0.9818, 0.1879, 0.99, 0.25, 0.99, 0.25, 0.9818, 0.1879, 0.75, 0.5196, 0.7083, 0.5196, 0.7083, 0.5196, 0.75, 0.5196, 0.5422, 0.13, 0.5803, 0.08029, 0.5803, 0.08029, 0.5422, 0.13, 0.2083, 0.5196, 0.1667, 0.5196, 0.1667, 0.5196, 0.2083, 0.5196, 0.7917, 0.5196, 0.75, 0.5196, 0.75, 0.5196, 0.7917, 0.5196, 0.9197, 0.4197, 0.87, 0.4578, 0.87, 0.4578, 0.9197, 0.4197, 0.25, 0.5196, 0.2083, 0.5196, 0.2083, 0.5196, 0.25, 0.5196, 0.75, 0.01, 0.8121, 0.01818, 0.8121, 0.01818, 0.75, 0.01, 0.5803, 0.4197, 0.5422, 0.37, 0.5422, 0.37, 0.5803, 0.4197, 0.8333, 0.5196, 0.7917, 0.5196, 0.7917, 0.5196, 0.8333, 0.5196, 0.2917, 0.5196, 0.25, 0.5196, 0.25, 0.5196, 0.2917, 0.5196, 0.9578, 0.13, 0.9818, 0.1879, 0.9818, 0.1879, 0.9578, 0.13, 0.875, 0.5196, 0.8333, 0.5196, 0.8333, 0.5196, 0.875, 0.5196, 0.5182, 0.1879, 0.5422, 0.13, 0.5422, 0.13, 0.5182, 0.1879, 0.3333, 0.5196, 0.2917, 0.5196, 0.2917, 0.5196, 0.3333, 0.5196, 0.9167, 0.5196, 0.875, 0.5196, 0.875, 0.5196, 0.9167, 0.5196, 0.9578, 0.37, 0.9197, 0.4197, 0.9197, 0.4197, 0.9578, 0.37, 0.375, 0.5196, 0.3333, 0.5196, 0.3333, 0.5196, 0.375, 0.5196, 0.6879, 0.01818, 0.75, 0.01, 0.75, 0.01, 0.6879, 0.01818, 0.63, 0.4578, 0.5803, 0.4197, 0.5803, 0.4197, 0.63, 0.4578, 0.9583, 0.5196, 0.9167, 0.5196, 0.9167, 0.5196, 0.9583, 0.5196, 0.4167, 0.5196, 0.375, 0.5196, 0.375, 0.5196, 0.4167, 0.5196, 0.9197, 0.08029, 0.9578, 0.13, 0.9578, 0.13, 0.9197, 0.08029])
me_cylinder_001.update()
me_cylinder_002 = bpy.data.meshes.new('Cylinder.002')
me_cylinder_002.from_pydata([(0.0, 0.01694, 0.0), (0.0, 0.01694, 1.0), (0.006483, 0.01565, 0.0), (0.006483, 0.01565, 1.0), (0.01198, 0.01198, 0.0), (0.01198, 0.01198, 1.0), (0.01565, 0.006483, 0.0), (0.01565, 0.006483, 1.0), (0.01694, 0.0, 0.0), (0.01694, 0.0, 1.0), (0.01565, -0.006483, 0.0), (0.01565, -0.006483, 1.0), (0.01198, -0.01198, 0.0), (0.01198, -0.01198, 1.0), (0.006483, -0.01565, 0.0), (0.006483, -0.01565, 1.0), (0.0, -0.01694, 0.0), (0.0, -0.01694, 1.0), (-0.006483, -0.01565, 0.0), (-0.006483, -0.01565, 1.0), (-0.01198, -0.01198, 0.0), (-0.01198, -0.01198, 1.0), (-0.01565, -0.006483, 0.0), (-0.01565, -0.006483, 1.0), (-0.01694, 0.0, 0.0), (-0.01694, 0.0, 1.0), (-0.01565, 0.006483, 0.0), (-0.01565, 0.006483, 1.0), (-0.01198, 0.01198, 0.0), (-0.01198, 0.01198, 1.0), (-0.006483, 0.01565, 0.0), (-0.006483, 0.01565, 1.0), (0.01565, -0.006483, 1.0), (0.01565, -0.006483, 0.0), (0.01198, -0.01198, 0.0), (0.01198, -0.01198, 1.0), (0.00307, 0.199, 1.218), (0.00307, 1.199, 1.218), (-0.003413, 0.199, 1.217), (-0.003413, 1.199, 1.217), (-0.008909, 0.199, 1.213), (-0.008909, 1.199, 1.213), (-0.01258, 0.199, 1.208), (-0.01258, 1.199, 1.208), (-0.01387, 0.199, 1.201), (-0.01387, 1.199, 1.201), (-0.01258, 0.199, 1.195), (-0.01258, 1.199, 1.195), (-0.008909, 0.199, 1.189), (-0.008909, 1.199, 1.189), (-0.003413, 0.199, 1.185), (-0.003413, 1.199, 1.185), (0.00307, 0.199, 1.184), (0.00307, 1.199, 1.184), (0.009553, 0.199, 1.185), (0.009553, 1.199, 1.185), (0.01505, 0.199, 1.189), (0.01505, 1.199, 1.189), (0.01872, 0.199, 1.195), (0.01872, 1.199, 1.195), (0.02001, 0.199, 1.201), (0.02001, 1.199, 1.201), (0.01872, 0.199, 1.208), (0.01872, 1.199, 1.208), (0.01505, 0.199, 1.213), (0.01505, 1.199, 1.213), (0.009553, 0.199, 1.217), (0.009553, 1.199, 1.217), (-0.01258, 1.199, 1.195), (-0.01258, 0.199, 1.195), (-0.008909, 0.199, 1.189), (-0.008909, 1.199, 1.189), (2.524e-10, 0.0004956, 0.6855), (2.524e-10, 1.397, 0.6855), (0.006483, 0.0004956, 0.6868), (0.006483, 1.397, 0.6868), (0.01198, 0.0004956, 0.6904), (0.01198, 1.397, 0.6904), (0.01565, 0.0004956, 0.6959), (0.01565, 1.397, 0.6959), (0.01694, 0.0004956, 0.7024), (0.01694, 1.397, 0.7024), (0.01565, 0.0004956, 0.7089), (0.01565, 1.397, 0.7089), (0.01198, 0.0004956, 0.7144), (0.01198, 1.397, 0.7144), (0.006483, 0.0004956, 0.7181), (0.006483, 1.397, 0.7181), (2.524e-10, 0.0004956, 0.7193), (2.524e-10, 1.397, 0.7193), (-0.006483, 0.0004956, 0.7181), (-0.006483, 1.397, 0.7181), (-0.01198, 0.0004956, 0.7144), (-0.01198, 1.397, 0.7144), (-0.01565, 0.0004956, 0.7089), (-0.01565, 1.397, 0.7089), (-0.01694, 0.0004956, 0.7024), (-0.01694, 1.397, 0.7024), (-0.01565, 0.0004956, 0.6959), (-0.01565, 1.397, 0.6959), (-0.01198, 0.0004956, 0.6904), (-0.01198, 1.397, 0.6904), (-0.006483, 0.0004956, 0.6868), (-0.006483, 1.397, 0.6868), (0.01565, 1.397, 0.7089), (0.01565, 0.0004956, 0.7089), (0.01198, 0.0004956, 0.7144), (0.01198, 1.397, 0.7144), (0.0, 1.417, 0.0), (0.0, 1.417, 1.0), (0.006483, 1.416, 0.0), (0.006483, 1.416, 1.0), (0.01198, 1.412, 0.0), (0.01198, 1.412, 1.0), (0.01565, 1.406, 0.0), (0.01565, 1.406, 1.0), (0.01694, 1.4, 0.0), (0.01694, 1.4, 1.0), (0.01565, 1.394, 0.0), (0.01565, 1.394, 1.0), (0.01198, 1.388, 0.0), (0.01198, 1.388, 1.0), (0.006483, 1.384, 0.0), (0.006483, 1.384, 1.0), (0.0, 1.383, 0.0), (0.0, 1.383, 1.0), (-0.006483, 1.384, 0.0), (-0.006483, 1.384, 1.0), (-0.01198, 1.388, 0.0), (-0.01198, 1.388, 1.0), (-0.01565, 1.394, 0.0), (-0.01565, 1.394, 1.0), (-0.01694, 1.4, 0.0), (-0.01694, 1.4, 1.0), (-0.01565, 1.406, 0.0), (-0.01565, 1.406, 1.0), (-0.01198, 1.412, 0.0), (-0.01198, 1.412, 1.0), (-0.006483, 1.416, 0.0), (-0.006483, 1.416, 1.0), (0.01565, 1.394, 1.0), (0.01565, 1.394, 0.0), (0.01198, 1.388, 0.0), (0.01198, 1.388, 1.0), (0.0003449, 0.02598, 1.059), (0.001095, 0.05123, 1.11), (0.001977, 0.09009, 1.149), (0.002726, 0.1401, 1.175), (-0.006139, 0.02477, 1.06), (-0.005389, 0.05024, 1.111), (-0.004504, 0.08939, 1.15), (-0.003755, 0.1397, 1.176), (-0.01164, 0.0213, 1.061), (-0.01089, 0.0473, 1.113), (-0.009996, 0.08728, 1.153), (-0.009245, 0.1386, 1.18), (-0.01532, 0.01607, 1.063), (-0.01456, 0.04286, 1.116), (-0.01366, 0.08406, 1.158), (-0.01291, 0.137, 1.185), (-0.01662, 0.009901, 1.064), (-0.01586, 0.0376, 1.12), (-0.01495, 0.08024, 1.163), (-0.01419, 0.135, 1.191), (-0.01534, 0.003717, 1.066), (-0.01457, 0.03232, 1.124), (-0.01365, 0.07639, 1.168), (-0.01289, 0.133, 1.197), (-0.01168, -0.001536, 1.068), (-0.01091, 0.02782, 1.127), (-0.009979, 0.0731, 1.173), (-0.00921, 0.1312, 1.202), (-0.006187, -0.005058, 1.069), (-0.005414, 0.02478, 1.129), (-0.004481, 0.07087, 1.176), (-0.003709, 0.13, 1.206), (0.0002935, -0.006313, 1.069), (0.001066, 0.02368, 1.129), (0.002001, 0.07003, 1.177), (0.002776, 0.1296, 1.207), (0.006778, -0.005111, 1.069), (0.00755, 0.02467, 1.129), (0.008482, 0.07073, 1.175), (0.009256, 0.1299, 1.206), (0.01228, -0.001633, 1.068), (0.01305, 0.02761, 1.126), (0.01397, 0.07284, 1.172), (0.01475, 0.131, 1.202), (0.01596, 0.00359, 1.066), (0.01672, 0.03205, 1.123), (0.01764, 0.07605, 1.168), (0.01841, 0.1327, 1.197), (0.01726, 0.009763, 1.064), (0.01802, 0.03731, 1.119), (0.01893, 0.07988, 1.163), (0.01969, 0.1347, 1.191), (0.01598, 0.01595, 1.062), (0.01673, 0.04259, 1.116), (0.01763, 0.08373, 1.157), (0.01839, 0.1367, 1.185), (0.01232, 0.0212, 1.061), (0.01307, 0.04709, 1.113), (0.01396, 0.08702, 1.153), (0.01471, 0.1385, 1.18), (0.00921, 0.1396, 1.176), (0.00846, 0.08925, 1.15), (0.007575, 0.05013, 1.11), (0.006825, 0.02472, 1.06), (0.002614, 1.285, 1.201), (0.001535, 1.354, 1.155), (0.0004555, 1.4, 1.086), (0.009095, 1.284, 1.2), (0.008017, 1.353, 1.154), (0.00694, 1.399, 1.085), (0.01459, 1.283, 1.197), (0.01351, 1.351, 1.152), (0.01244, 1.396, 1.084), (0.01825, 1.281, 1.192), (0.01718, 1.347, 1.148), (0.01612, 1.391, 1.082), (0.01953, 1.279, 1.186), (0.01847, 1.342, 1.143), (0.01742, 1.385, 1.079), (0.01823, 1.276, 1.18), (0.01718, 1.338, 1.138), (0.01614, 1.379, 1.077), (0.01455, 1.274, 1.174), (0.01351, 1.334, 1.135), (0.01247, 1.374, 1.075), (0.00905, 1.272, 1.171), (0.008017, 1.331, 1.132), (0.006984, 1.37, 1.073), (0.002566, 1.272, 1.17), (0.001535, 1.33, 1.131), (0.0005038, 1.369, 1.073), (-0.003914, 1.272, 1.171), (-0.004947, 1.331, 1.132), (-0.00598, 1.37, 1.073), (-0.009405, 1.274, 1.175), (-0.01044, 1.334, 1.135), (-0.01148, 1.373, 1.075), (-0.01307, 1.276, 1.18), (-0.01411, 1.337, 1.139), (-0.01516, 1.379, 1.077), (-0.01435, 1.278, 1.186), (-0.0154, 1.342, 1.143), (-0.01646, 1.384, 1.08), (-0.01305, 1.281, 1.192), (-0.01411, 1.347, 1.148), (-0.01518, 1.39, 1.082), (-0.00937, 1.283, 1.197), (-0.01044, 1.35, 1.152), (-0.01152, 1.396, 1.084), (-0.006025, 1.399, 1.085), (-0.004947, 1.353, 1.154), (-0.00387, 1.284, 1.2)], [], [(0, 1, 3, 2), (2, 3, 5, 4), (4, 5, 7, 6), (6, 7, 9, 8), (8, 9, 11, 10), (11, 13, 35, 32), (12, 13, 15, 14), (14, 15, 17, 16), (16, 17, 19, 18), (18, 19, 21, 20), (20, 21, 23, 22), (22, 23, 25, 24), (24, 25, 27, 26), (26, 27, 29, 28), (28, 29, 31, 30), (30, 31, 1, 0), (0, 2, 4, 6, 8, 10, 12, 14, 16, 18, 20, 22, 24, 26, 28, 30), (33, 32, 35, 34), (10, 11, 32, 33), (13, 12, 34, 35), (12, 10, 33, 34), (36, 37, 39, 38), (38, 39, 41, 40), (40, 41, 43, 42), (42, 43, 45, 44), (44, 45, 47, 46), (47, 49, 71, 68), (48, 49, 51, 50), (50, 51, 53, 52), (52, 53, 55, 54), (54, 55, 57, 56), (56, 57, 59, 58), (58, 59, 61, 60), (60, 61, 63, 62), (62, 63, 65, 64), (64, 65, 67, 66), (66, 67, 37, 36), (69, 68, 71, 70), (46, 47, 68, 69), (49, 48, 70, 71), (48, 46, 69, 70), (72, 73, 75, 74), (74, 75, 77, 76), (76, 77, 79, 78), (78, 79, 81, 80), (80, 81, 83, 82), (83, 85, 107, 104), (84, 85, 87, 86), (86, 87, 89, 88), (88, 89, 91, 90), (90, 91, 93, 92), (92, 93, 95, 94), (94, 95, 97, 96), (96, 97, 99, 98), (98, 99, 101, 100), (100, 101, 103, 102), (102, 103, 73, 72), (105, 104, 107, 106), (82, 83, 104, 105), (85, 84, 106, 107), (84, 82, 105, 106), (108, 109, 111, 110), (110, 111, 113, 112), (112, 113, 115, 114), (114, 115, 117, 116), (116, 117, 119, 118), (119, 121, 143, 140), (120, 121, 123, 122), (122, 123, 125, 124), (124, 125, 127, 126), (126, 127, 129, 128), (128, 129, 131, 130), (130, 131, 133, 132), (132, 133, 135, 134), (134, 135, 137, 136), (136, 137, 139, 138), (138, 139, 109, 108), (108, 110, 112, 114, 116, 118, 120, 122, 124, 126, 128, 130, 132, 134, 136, 138), (141, 140, 143, 142), (118, 119, 140, 141), (121, 120, 142, 143), (120, 118, 141, 142), (54, 56, 203, 204), (56, 58, 199, 203), (58, 60, 195, 199), (60, 62, 191, 195), (62, 64, 187, 191), (64, 66, 183, 187), (66, 36, 179, 183), (36, 38, 175, 179), (38, 40, 171, 175), (40, 42, 167, 171), (42, 44, 163, 167), (44, 46, 159, 163), (46, 48, 155, 159), (48, 50, 151, 155), (50, 52, 147, 151), (52, 54, 204, 147), (151, 147, 146, 150), (150, 146, 145, 149), (149, 145, 144, 148), (148, 144, 1, 31), (155, 151, 150, 154), (154, 150, 149, 153), (153, 149, 148, 152), (152, 148, 31, 29), (159, 155, 154, 158), (158, 154, 153, 157), (157, 153, 152, 156), (156, 152, 29, 27), (163, 159, 158, 162), (162, 158, 157, 161), (161, 157, 156, 160), (160, 156, 27, 25), (167, 163, 162, 166), (166, 162, 161, 165), (165, 161, 160, 164), (164, 160, 25, 23), (171, 167, 166, 170), (170, 166, 165, 169), (169, 165, 164, 168), (168, 164, 23, 21), (175, 171, 170, 174), (174, 170, 169, 173), (173, 169, 168, 172), (172, 168, 21, 19), (179, 175, 174, 178), (178, 174, 173, 177), (177, 173, 172, 176), (176, 172, 19, 17), (183, 179, 178, 182), (182, 178, 177, 181), (181, 177, 176, 180), (180, 176, 17, 15), (187, 183, 182, 186), (186, 182, 181, 185), (185, 181, 180, 184), (184, 180, 15, 13), (191, 187, 186, 190), (190, 186, 185, 189), (189, 185, 184, 188), (188, 184, 13, 11), (195, 191, 190, 194), (194, 190, 189, 193), (193, 189, 188, 192), (192, 188, 11, 9), (199, 195, 194, 198), (198, 194, 193, 197), (197, 193, 192, 196), (196, 192, 9, 7), (203, 199, 198, 202), (202, 198, 197, 201), (201, 197, 196, 200), (200, 196, 7, 5), (204, 203, 202, 205), (205, 202, 201, 206), (206, 201, 200, 207), (207, 200, 5, 3), (147, 204, 205, 146), (146, 205, 206, 145), (145, 206, 207, 144), (144, 207, 3, 1), (139, 137, 252, 253), (137, 135, 249, 252), (135, 133, 246, 249), (133, 131, 243, 246), (131, 129, 240, 243), (129, 127, 237, 240), (127, 125, 234, 237), (125, 123, 231, 234), (123, 121, 228, 231), (121, 119, 225, 228), (119, 117, 222, 225), (117, 115, 219, 222), (115, 113, 216, 219), (113, 111, 213, 216), (111, 109, 210, 213), (109, 139, 253, 210), (213, 210, 209, 212), (212, 209, 208, 211), (211, 208, 37, 67), (216, 213, 212, 215), (215, 212, 211, 214), (214, 211, 67, 65), (219, 216, 215, 218), (218, 215, 214, 217), (217, 214, 65, 63), (222, 219, 218, 221), (221, 218, 217, 220), (220, 217, 63, 61), (225, 222, 221, 224), (224, 221, 220, 223), (223, 220, 61, 59), (228, 225, 224, 227), (227, 224, 223, 226), (226, 223, 59, 57), (231, 228, 227, 230), (230, 227, 226, 229), (229, 226, 57, 55), (234, 231, 230, 233), (233, 230, 229, 232), (232, 229, 55, 53), (237, 234, 233, 236), (236, 233, 232, 235), (235, 232, 53, 51), (240, 237, 236, 239), (239, 236, 235, 238), (238, 235, 51, 49), (243, 240, 239, 242), (242, 239, 238, 241), (241, 238, 49, 47), (246, 243, 242, 245), (245, 242, 241, 244), (244, 241, 47, 45), (249, 246, 245, 248), (248, 245, 244, 247), (247, 244, 45, 43), (252, 249, 248, 251), (251, 248, 247, 250), (250, 247, 43, 41), (253, 252, 251, 254), (254, 251, 250, 255), (255, 250, 41, 39), (210, 253, 254, 209), (209, 254, 255, 208), (208, 255, 39, 37)])
me_cylinder_002.polygons.foreach_set('use_smooth', [True] * 226)
_k = set([(0, 2), (0, 30), (2, 4), (4, 6), (6, 8), (8, 10), (12, 14), (14, 16), (16, 18), (18, 20), (20, 22), (22, 24), (24, 26), (26, 28), (28, 30), (33, 34), (108, 110), (108, 138), (110, 112), (112, 114), (114, 116), (116, 118), (120, 122), (122, 124), (124, 126), (126, 128), (128, 130), (130, 132), (132, 134), (134, 136), (136, 138), (141, 142)])
me_cylinder_002.attributes.new('sharp_edge', 'BOOLEAN', 'EDGE').data.foreach_set('value', [ (min(e.vertices), max(e.vertices)) in _k for e in me_cylinder_002.edges])
_uv = me_cylinder_002.uv_layers.new(name='UVMap')
_uv.uv.foreach_set('vector', [1.0, 0.5, 1.0, 1.0, 0.9375, 1.0, 0.9375, 0.5, 0.9375, 0.5, 0.9375, 1.0, 0.875, 1.0, 0.875, 0.5, 0.875, 0.5, 0.875, 1.0, 0.8125, 1.0, 0.8125, 0.5, 0.8125, 0.5, 0.8125, 1.0, 0.75, 1.0, 0.75, 0.5, 0.75, 0.5, 0.75, 1.0, 0.6875, 1.0, 0.6875, 0.5, 0.0, 0.0, 0.0, 0.0, 0.0, 0.0, 0.0, 0.0, 0.625, 0.5, 0.625, 1.0, 0.5625, 1.0, 0.5625, 0.5, 0.5625, 0.5, 0.5625, 1.0, 0.5, 1.0, 0.5, 0.5, 0.5, 0.5, 0.5, 1.0, 0.4375, 1.0, 0.4375, 0.5, 0.4375, 0.5, 0.4375, 1.0, 0.375, 1.0, 0.375, 0.5, 0.375, 0.5, 0.375, 1.0, 0.3125, 1.0, 0.3125, 0.5, 0.3125, 0.5, 0.3125, 1.0, 0.25, 1.0, 0.25, 0.5, 0.25, 0.5, 0.25, 1.0, 0.1875, 1.0, 0.1875, 0.5, 0.1875, 0.5, 0.1875, 1.0, 0.125, 1.0, 0.125, 0.5, 0.125, 0.5, 0.125, 1.0, 0.0625, 1.0, 0.0625, 0.5, 0.0625, 0.5, 0.0625, 1.0, 0.0, 1.0, 0.0, 0.5, 0.75, 0.49, 0.8418, 0.4717, 0.9197, 0.4197, 0.9717, 0.3418, 0.99, 0.25, 0.9717, 0.1582, 0.9197, 0.08029, 0.8418, 0.02827, 0.75, 0.01, 0.6582, 0.02827, 0.5803, 0.08029, 0.5283, 0.1582, 0.51, 0.25, 0.5283, 0.3418, 0.5803, 0.4197, 0.6582, 0.4717, 0.6875, 0.5, 0.6875, 1.0, 0.625, 1.0, 0.625, 0.5, 0.6875, 0.5, 0.6875, 1.0, 0.6875, 1.0, 0.6875, 0.5, 0.625, 1.0, 0.625, 0.5, 0.625, 0.5, 0.625, 1.0, 0.9197, 0.08029, 0.9717, 0.1582, 0.9717, 0.1582, 0.9197, 0.08029, 1.0, 0.5, 1.0, 1.0, 0.9375, 1.0, 0.9375, 0.5, 0.9375, 0.5, 0.9375, 1.0, 0.875, 1.0, 0.875, 0.5, 0.875, 0.5, 0.875, 1.0, 0.8125, 1.0, 0.8125, 0.5, 0.8125, 0.5, 0.8125, 1.0, 0.75, 1.0, 0.75, 0.5, 0.75, 0.5, 0.75, 1.0, 0.6875, 1.0, 0.6875, 0.5, 0.0, 0.0, 0.0, 0.0, 0.0, 0.0, 0.0, 0.0, 0.625, 0.5, 0.625, 1.0, 0.5625, 1.0, 0.5625, 0.5, 0.5625, 0.5, 0.5625, 1.0, 0.5, 1.0, 0.5, 0.5, 0.5, 0.5, 0.5, 1.0, 0.4375, 1.0, 0.4375, 0.5, 0.4375, 0.5, 0.4375, 1.0, 0.375, 1.0, 0.375, 0.5, 0.375, 0.5, 0.375, 1.0, 0.3125, 1.0, 0.3125, 0.5, 0.3125, 0.5, 0.3125, 1.0, 0.25, 1.0, 0.25, 0.5, 0.25, 0.5, 0.25, 1.0, 0.1875, 1.0, 0.1875, 0.5, 0.1875, 0.5, 0.1875, 1.0, 0.125, 1.0, 0.125, 0.5, 0.125, 0.5, 0.125, 1.0, 0.0625, 1.0, 0.0625, 0.5, 0.0625, 0.5, 0.0625, 1.0, 0.0, 1.0, 0.0, 0.5, 0.6875, 0.5, 0.6875, 1.0, 0.625, 1.0, 0.625, 0.5, 0.6875, 0.5, 0.6875, 1.0, 0.6875, 1.0, 0.6875, 0.5, 0.625, 1.0, 0.625, 0.5, 0.625, 0.5, 0.625, 1.0, 0.9197, 0.08029, 0.9717, 0.1582, 0.9717, 0.1582, 0.9197, 0.08029, 1.0, 0.5, 1.0, 1.0, 0.9375, 1.0, 0.9375, 0.5, 0.9375, 0.5, 0.9375, 1.0, 0.875, 1.0, 0.875, 0.5, 0.875, 0.5, 0.875, 1.0, 0.8125, 1.0, 0.8125, 0.5, 0.8125, 0.5, 0.8125, 1.0, 0.75, 1.0, 0.75, 0.5, 0.75, 0.5, 0.75, 1.0, 0.6875, 1.0, 0.6875, 0.5, 0.0, 0.0, 0.0, 0.0, 0.0, 0.0, 0.0, 0.0, 0.625, 0.5, 0.625, 1.0, 0.5625, 1.0, 0.5625, 0.5, 0.5625, 0.5, 0.5625, 1.0, 0.5, 1.0, 0.5, 0.5, 0.5, 0.5, 0.5, 1.0, 0.4375, 1.0, 0.4375, 0.5, 0.4375, 0.5, 0.4375, 1.0, 0.375, 1.0, 0.375, 0.5, 0.375, 0.5, 0.375, 1.0, 0.3125, 1.0, 0.3125, 0.5, 0.3125, 0.5, 0.3125, 1.0, 0.25, 1.0, 0.25, 0.5, 0.25, 0.5, 0.25, 1.0, 0.1875, 1.0, 0.1875, 0.5, 0.1875, 0.5, 0.1875, 1.0, 0.125, 1.0, 0.125, 0.5, 0.125, 0.5, 0.125, 1.0, 0.0625, 1.0, 0.0625, 0.5, 0.0625, 0.5, 0.0625, 1.0, 0.0, 1.0, 0.0, 0.5, 0.6875, 0.5, 0.6875, 1.0, 0.625, 1.0, 0.625, 0.5, 0.6875, 0.5, 0.6875, 1.0, 0.6875, 1.0, 0.6875, 0.5, 0.625, 1.0, 0.625, 0.5, 0.625, 0.5, 0.625, 1.0, 0.9197, 0.08029, 0.9717, 0.1582, 0.9717, 0.1582, 0.9197, 0.08029, 1.0, 0.5, 1.0, 1.0, 0.9375, 1.0, 0.9375, 0.5, 0.9375, 0.5, 0.9375, 1.0, 0.875, 1.0, 0.875, 0.5, 0.875, 0.5, 0.875, 1.0, 0.8125, 1.0, 0.8125, 0.5, 0.8125, 0.5, 0.8125, 1.0, 0.75, 1.0, 0.75, 0.5, 0.75, 0.5, 0.75, 1.0, 0.6875, 1.0, 0.6875, 0.5, 0.6875, 1.0, 0.625, 1.0, 0.625, 1.0, 0.6875, 1.0, 0.625, 0.5, 0.625, 1.0, 0.5625, 1.0, 0.5625, 0.5, 0.5625, 0.5, 0.5625, 1.0, 0.5, 1.0, 0.5, 0.5, 0.5, 0.5, 0.5, 1.0, 0.4375, 1.0, 0.4375, 0.5, 0.4375, 0.5, 0.4375, 1.0, 0.375, 1.0, 0.375, 0.5, 0.375, 0.5, 0.375, 1.0, 0.3125, 1.0, 0.3125, 0.5, 0.3125, 0.5, 0.3125, 1.0, 0.25, 1.0, 0.25, 0.5, 0.25, 0.5, 0.25, 1.0, 0.1875, 1.0, 0.1875, 0.5, 0.1875, 0.5, 0.1875, 1.0, 0.125, 1.0, 0.125, 0.5, 0.125, 0.5, 0.125, 1.0, 0.0625, 1.0, 0.0625, 0.5, 0.0625, 0.5, 0.0625, 1.0, 0.0, 1.0, 0.0, 0.5, 0.75, 0.49, 0.8418, 0.4717, 0.9197, 0.4197, 0.9717, 0.3418, 0.99, 0.25, 0.9717, 0.1582, 0.9197, 0.08029, 0.8418, 0.02827, 0.75, 0.01, 0.6582, 0.02827, 0.5803, 0.08029, 0.5283, 0.1582, 0.51, 0.25, 0.5283, 0.3418, 0.5803, 0.4197, 0.6582, 0.4717, 0.6875, 0.5, 0.6875, 1.0, 0.625, 1.0, 0.625, 0.5, 0.6875, 0.5, 0.6875, 1.0, 0.6875, 1.0, 0.6875, 0.5, 0.625, 1.0, 0.625, 0.5, 0.625, 0.5, 0.625, 1.0, 0.9197, 0.08029, 0.9717, 0.1582, 0.9717, 0.1582, 0.9197, 0.08029, 0.4375, 0.5, 0.375, 0.5, 0.475, 0.6, 0.5375, 0.6, 0.375, 0.5, 0.3125, 0.5, 0.4125, 0.6, 0.475, 0.6, 0.3125, 0.5, 0.25, 0.5, 0.35, 0.6, 0.4125, 0.6, 0.25, 0.5, 0.1875, 0.5, 0.2875, 0.6, 0.35, 0.6, 0.1875, 0.5, 0.125, 0.5, 0.1, 0.4, 0.15, 0.4, 0.125, 0.5, 0.0625, 0.5, 0.1625, 0.6, 0.225, 0.6, 0.0625, 0.5, 0.0, 0.5, 0.1, 0.6, 0.1625, 0.6, 1.0, 0.5, 0.9375, 0.5, 0.8375, 0.6, 0.9, 0.6, 0.9375, 0.5, 0.875, 0.5, 0.775, 0.6, 0.8375, 0.6, 0.875, 0.5, 0.8125, 0.5, 0.7125, 0.6, 0.775, 0.6, 0.8125, 0.5, 0.75, 0.5, 0.65, 0.6, 0.7125, 0.6, 0.75, 0.5, 0.6875, 0.5, 0.5875, 0.6, 0.65, 0.6, 0.9717, 0.1582, 0.9197, 0.08029, 0.7608, 0.2642, 0.8149, 0.3265, 0.625, 0.5, 0.5625, 0.5, 0.4625, 0.6, 0.525, 0.6, 0.5625, 0.5, 0.5, 0.5, 0.4, 0.6, 0.4625, 0.6, 0.5, 0.5, 0.4375, 0.5, 0.5375, 0.6, 0.6, 0.6, 0.4625, 0.6, 0.4, 0.6, 0.3, 0.7, 0.3625, 0.7, 0.3625, 0.7, 0.3, 0.7, 0.2, 0.8, 0.2625, 0.8, 0.2625, 0.8, 0.2, 0.8, 0.1, 0.9, 0.1625, 0.9, 0.1625, 0.9, 0.1, 0.9, 0.0, 1.0, 0.0625, 1.0, 0.525, 0.6, 0.4625, 0.6, 0.3625, 0.7, 0.425, 0.7, 0.425, 0.7, 0.3625, 0.7, 0.2625, 0.8, 0.325, 0.8, 0.325, 0.8, 0.2625, 0.8, 0.1625, 0.9, 0.225, 0.9, 0.225, 0.9, 0.1625, 0.9, 0.0625, 1.0, 0.125, 1.0, 0.8149, 0.3265, 0.7608, 0.2642, 0.6018, 0.4482, 0.658, 0.4949, 0.658, 0.4949, 0.6018, 0.4482, 0.4429, 0.6321, 0.5012, 0.6633, 0.5012, 0.6633, 0.4429, 0.6321, 0.2839, 0.8161, 0.3443, 0.8316, 0.3443, 0.8316, 0.2839, 0.8161, 0.125, 1.0, 0.1875, 1.0, 0.65, 0.6, 0.5875, 0.6, 0.4875, 0.7, 0.55, 0.7, 0.55, 0.7, 0.4875, 0.7, 0.3875, 0.8, 0.45, 0.8, 0.45, 0.8, 0.3875, 0.8, 0.2875, 0.9, 0.35, 0.9, 0.35, 0.9, 0.2875, 0.9, 0.1875, 1.0, 0.25, 1.0, 0.7125, 0.6, 0.65, 0.6, 0.55, 0.7, 0.6125, 0.7, 0.6125, 0.7, 0.55, 0.7, 0.45, 0.8, 0.5125, 0.8, 0.5125, 0.8, 0.45, 0.8, 0.35, 0.9, 0.4125, 0.9, 0.4125, 0.9, 0.35, 0.9, 0.25, 1.0, 0.3125, 1.0, 0.775, 0.6, 0.7125, 0.6, 0.6125, 0.7, 0.675, 0.7, 0.675, 0.7, 0.6125, 0.7, 0.5125, 0.8, 0.575, 0.8, 0.575, 0.8, 0.5125, 0.8, 0.4125, 0.9, 0.475, 0.9, 0.475, 0.9, 0.4125, 0.9, 0.3125, 1.0, 0.375, 1.0, 0.8375, 0.6, 0.775, 0.6, 0.675, 0.7, 0.7375, 0.7, 0.7375, 0.7, 0.675, 0.7, 0.575, 0.8, 0.6375, 0.8, 0.6375, 0.8, 0.575, 0.8, 0.475, 0.9, 0.5375, 0.9, 0.5375, 0.9, 0.475, 0.9, 0.375, 1.0, 0.4375, 1.0, 0.9, 0.6, 0.8375, 0.6, 0.7375, 0.7, 0.8, 0.7, 0.8, 0.7, 0.7375, 0.7, 0.6375, 0.8, 0.7, 0.8, 0.7, 0.8, 0.6375, 0.8, 0.5375, 0.9, 0.6, 0.9, 0.6, 0.9, 0.5375, 0.9, 0.4375, 1.0, 0.5, 1.0, 0.1625, 0.6, 0.1, 0.6, 0.2, 0.7, 0.2625, 0.7, 0.2625, 0.7, 0.2, 0.7, 0.3, 0.8, 0.3625, 0.8, 0.3625, 0.8, 0.3, 0.8, 0.4, 0.9, 0.4625, 0.9, 0.4625, 0.9, 0.4, 0.9, 0.5, 1.0, 0.5625, 1.0, 0.225, 0.6, 0.1625, 0.6, 0.2625, 0.7, 0.325, 0.7, 0.325, 0.7, 0.2625, 0.7, 0.3625, 0.8, 0.425, 0.8, 0.425, 0.8, 0.3625, 0.8, 0.4625, 0.9, 0.525, 0.9, 0.525, 0.9, 0.4625, 0.9, 0.5625, 1.0, 0.625, 1.0, 0.15, 0.4, 0.1, 0.4, 0.075, 0.3, 0.1125, 0.3, 0.1125, 0.3, 0.075, 0.3, 0.05, 0.2, 0.075, 0.2, 0.075, 0.2, 0.05, 0.2, 0.025, 0.1, 0.0375, 0.1, 0.0375, 0.1, 0.025, 0.1, 0.0, 0.0, 0.0, 0.0, 0.35, 0.6, 0.2875, 0.6, 0.3875, 0.7, 0.45, 0.7, 0.45, 0.7, 0.3875, 0.7, 0.4875, 0.8, 0.55, 0.8, 0.55, 0.8, 0.4875, 0.8, 0.5875, 0.9, 0.65, 0.9, 0.65, 0.9, 0.5875, 0.9, 0.6875, 1.0, 0.75, 1.0, 0.4125, 0.6, 0.35, 0.6, 0.45, 0.7, 0.5125, 0.7, 0.5125, 0.7, 0.45, 0.7, 0.55, 0.8, 0.6125, 0.8, 0.6125, 0.8, 0.55, 0.8, 0.65, 0.9, 0.7125, 0.9, 0.7125, 0.9, 0.65, 0.9, 0.75, 1.0, 0.8125, 1.0, 0.475, 0.6, 0.4125, 0.6, 0.5125, 0.7, 0.575, 0.7, 0.575, 0.7, 0.5125, 0.7, 0.6125, 0.8, 0.675, 0.8, 0.675, 0.8, 0.6125, 0.8, 0.7125, 0.9, 0.775, 0.9, 0.775, 0.9, 0.7125, 0.9, 0.8125, 1.0, 0.875, 1.0, 0.5375, 0.6, 0.475, 0.6, 0.575, 0.7, 0.6375, 0.7, 0.6375, 0.7, 0.575, 0.7, 0.675, 0.8, 0.7375, 0.8, 0.7375, 0.8, 0.675, 0.8, 0.775, 0.9, 0.8375, 0.9, 0.8375, 0.9, 0.775, 0.9, 0.875, 1.0, 0.9375, 1.0, 0.6, 0.6, 0.5375, 0.6, 0.6375, 0.7, 0.7, 0.7, 0.7, 0.7, 0.6375, 0.7, 0.7375, 0.8, 0.8, 0.8, 0.8, 0.8, 0.7375, 0.8, 0.8375, 0.9, 0.9, 0.9, 0.9, 0.9, 0.8375, 0.9, 0.9375, 1.0, 1.0, 1.0, 0.0625, 1.0, 0.125, 1.0, 0.3125, 1.0, 0.2812, 1.0, 0.125, 1.0, 0.1875, 1.0, 0.3438, 1.0, 0.3125, 1.0, 0.1875, 1.0, 0.25, 1.0, 0.375, 1.0, 0.3438, 1.0, 0.25, 1.0, 0.3125, 1.0, 0.4062, 1.0, 0.375, 1.0, 0.3125, 1.0, 0.375, 1.0, 0.2812, 0.75, 0.2344, 0.75, 0.375, 1.0, 0.4375, 1.0, 0.4688, 1.0, 0.4375, 1.0, 0.4375, 1.0, 0.5, 1.0, 0.5, 1.0, 0.4688, 1.0, 0.5, 1.0, 0.5625, 1.0, 0.5312, 1.0, 0.5, 1.0, 0.5625, 1.0, 0.625, 1.0, 0.5625, 1.0, 0.5312, 1.0, 0.625, 1.0, 0.6875, 1.0, 0.5938, 1.0, 0.5625, 1.0, 0.6875, 1.0, 0.75, 1.0, 0.625, 1.0, 0.5938, 1.0, 0.75, 1.0, 0.8125, 1.0, 0.6562, 1.0, 0.625, 1.0, 0.8125, 1.0, 0.875, 1.0, 0.6875, 1.0, 0.6562, 1.0, 0.875, 1.0, 0.9375, 1.0, 0.7188, 1.0, 0.6875, 1.0, 0.9375, 1.0, 1.0, 1.0, 0.75, 1.0, 0.7188, 1.0, 0.0, 1.0, 0.0625, 1.0, 0.2812, 1.0, 0.25, 1.0, 0.7188, 1.0, 0.75, 1.0, 0.5, 1.0, 0.5, 1.0, 0.5, 1.0, 0.5, 1.0, 0.25, 1.0, 0.2812, 1.0, 0.2812, 1.0, 0.25, 1.0, 0.0, 1.0, 0.0625, 1.0, 0.6875, 1.0, 0.7188, 1.0, 0.5, 1.0, 0.5, 1.0, 0.5, 1.0, 0.5, 1.0, 0.2812, 1.0, 0.3125, 1.0, 0.3125, 1.0, 0.2812, 1.0, 0.0625, 1.0, 0.125, 1.0, 0.6562, 1.0, 0.6875, 1.0, 0.5, 1.0, 0.5, 1.0, 0.5, 1.0, 0.5, 1.0, 0.3125, 1.0, 0.3438, 1.0, 0.3438, 1.0, 0.3125, 1.0, 0.125, 1.0, 0.1875, 1.0, 0.625, 1.0, 0.6562, 1.0, 0.5, 1.0, 0.5, 1.0, 0.5, 1.0, 0.5, 1.0, 0.3438, 1.0, 0.375, 1.0, 0.375, 1.0, 0.3438, 1.0, 0.1875, 1.0, 0.25, 1.0, 0.5938, 1.0, 0.625, 1.0, 0.5, 1.0, 0.5, 1.0, 0.5, 1.0, 0.5, 1.0, 0.375, 1.0, 0.4062, 1.0, 0.4062, 1.0, 0.375, 1.0, 0.25, 1.0, 0.3125, 1.0, 0.5625, 1.0, 0.5938, 1.0, 0.5, 1.0, 0.5, 1.0, 0.5, 1.0, 0.5, 1.0, 0.4062, 1.0, 0.4375, 1.0, 0.4375, 1.0, 0.4062, 1.0, 0.3125, 1.0, 0.375, 1.0, 0.5312, 1.0, 0.5625, 1.0, 0.5, 1.0, 0.5, 1.0, 0.5, 1.0, 0.5, 1.0, 0.4375, 1.0, 0.4688, 1.0, 0.4688, 1.0, 0.4375, 1.0, 0.375, 1.0, 0.4375, 1.0, 0.5, 1.0, 0.5312, 1.0, 0.5, 1.0, 0.5, 1.0, 0.5, 1.0, 0.5, 1.0, 0.4688, 1.0, 0.5, 1.0, 0.5, 1.0, 0.4688, 1.0, 0.4375, 1.0, 0.5, 1.0, 0.4688, 1.0, 0.5, 1.0, 0.5, 1.0, 0.5, 1.0, 0.5, 1.0, 0.5, 1.0, 0.5, 1.0, 0.5312, 1.0, 0.5312, 1.0, 0.5, 1.0, 0.5, 1.0, 0.5625, 1.0, 0.4375, 1.0, 0.4688, 1.0, 0.5, 1.0, 0.5, 1.0, 0.5, 1.0, 0.5, 1.0, 0.5312, 1.0, 0.5625, 1.0, 0.5625, 1.0, 0.5312, 1.0, 0.5625, 1.0, 0.625, 1.0, 0.2344, 0.75, 0.2812, 0.75, 0.1875, 0.5, 0.1562, 0.5, 0.1562, 0.5, 0.1875, 0.5, 0.09375, 0.25, 0.07812, 0.25, 0.07812, 0.25, 0.09375, 0.25, 0.0, 0.0, 0.0, 0.0, 0.375, 1.0, 0.4062, 1.0, 0.5, 1.0, 0.5, 1.0, 0.5, 1.0, 0.5, 1.0, 0.5938, 1.0, 0.625, 1.0, 0.625, 1.0, 0.5938, 1.0, 0.6875, 1.0, 0.75, 1.0, 0.3438, 1.0, 0.375, 1.0, 0.5, 1.0, 0.5, 1.0, 0.5, 1.0, 0.5, 1.0, 0.625, 1.0, 0.6562, 1.0, 0.6562, 1.0, 0.625, 1.0, 0.75, 1.0, 0.8125, 1.0, 0.3125, 1.0, 0.3438, 1.0, 0.5, 1.0, 0.5, 1.0, 0.5, 1.0, 0.5, 1.0, 0.6562, 1.0, 0.6875, 1.0, 0.6875, 1.0, 0.6562, 1.0, 0.8125, 1.0, 0.875, 1.0, 0.2812, 1.0, 0.3125, 1.0, 0.5, 1.0, 0.5, 1.0, 0.5, 1.0, 0.5, 1.0, 0.6875, 1.0, 0.7188, 1.0, 0.7188, 1.0, 0.6875, 1.0, 0.875, 1.0, 0.9375, 1.0, 0.25, 1.0, 0.2812, 1.0, 0.5, 1.0, 0.5, 1.0, 0.5, 1.0, 0.5, 1.0, 0.7188, 1.0, 0.75, 1.0, 0.75, 1.0, 0.7188, 1.0, 0.9375, 1.0, 1.0, 1.0])
me_cylinder_002.materials.append(mat_metal)
me_cylinder_002.update()
me_cylinder_003 = bpy.data.meshes.new('Cylinder.003')
me_cylinder_003.from_pydata([(0.0, 0.01694, 0.0), (0.0, 0.01694, 1.0), (0.006483, 0.01565, 0.0), (0.006483, 0.01565, 1.0), (0.01198, 0.01198, 0.0), (0.01198, 0.01198, 1.0), (0.01565, 0.006483, 0.0), (0.01565, 0.006483, 1.0), (0.01694, 0.0, 0.0), (0.01694, 0.0, 1.0), (0.01565, -0.006483, 0.0), (0.01565, -0.006483, 1.0), (0.01198, -0.01198, 0.0), (0.01198, -0.01198, 1.0), (0.006483, -0.01565, 0.0), (0.006483, -0.01565, 1.0), (0.0, -0.01694, 0.0), (0.0, -0.01694, 1.0), (-0.006483, -0.01565, 0.0), (-0.006483, -0.01565, 1.0), (-0.01198, -0.01198, 0.0), (-0.01198, -0.01198, 1.0), (-0.01565, -0.006483, 0.0), (-0.01565, -0.006483, 1.0), (-0.01694, 0.0, 0.0), (-0.01694, 0.0, 1.0), (-0.01565, 0.006483, 0.0), (-0.01565, 0.006483, 1.0), (-0.01198, 0.01198, 0.0), (-0.01198, 0.01198, 1.0), (-0.006483, 0.01565, 0.0), (-0.006483, 0.01565, 1.0), (0.01565, -0.006483, 1.0), (0.01565, -0.006483, 0.0), (0.01198, -0.01198, 0.0), (0.01198, -0.01198, 1.0), (0.00307, 0.199, 1.218), (0.00307, 1.199, 1.218), (-0.003413, 0.199, 1.217), (-0.003413, 1.199, 1.217), (-0.008909, 0.199, 1.213), (-0.008909, 1.199, 1.213), (-0.01258, 0.199, 1.208), (-0.01258, 1.199, 1.208), (-0.01387, 0.199, 1.201), (-0.01387, 1.199, 1.201), (-0.01258, 0.199, 1.195), (-0.01258, 1.199, 1.195), (-0.008909, 0.199, 1.189), (-0.008909, 1.199, 1.189), (-0.003413, 0.199, 1.185), (-0.003413, 1.199, 1.185), (0.00307, 0.199, 1.184), (0.00307, 1.199, 1.184), (0.009553, 0.199, 1.185), (0.009553, 1.199, 1.185), (0.01505, 0.199, 1.189), (0.01505, 1.199, 1.189), (0.01872, 0.199, 1.195), (0.01872, 1.199, 1.195), (0.02001, 0.199, 1.201), (0.02001, 1.199, 1.201), (0.01872, 0.199, 1.208), (0.01872, 1.199, 1.208), (0.01505, 0.199, 1.213), (0.01505, 1.199, 1.213), (0.009553, 0.199, 1.217), (0.009553, 1.199, 1.217), (-0.01258, 1.199, 1.195), (-0.01258, 0.199, 1.195), (-0.008909, 0.199, 1.189), (-0.008909, 1.199, 1.189), (2.524e-10, 0.0004956, 0.6855), (2.524e-10, 1.397, 0.6855), (0.006483, 0.0004956, 0.6868), (0.006483, 1.397, 0.6868), (0.01198, 0.0004956, 0.6904), (0.01198, 1.397, 0.6904), (0.01565, 0.0004956, 0.6959), (0.01565, 1.397, 0.6959), (0.01694, 0.0004956, 0.7024), (0.01694, 1.397, 0.7024), (0.01565, 0.0004956, 0.7089), (0.01565, 1.397, 0.7089), (0.01198, 0.0004956, 0.7144), (0.01198, 1.397, 0.7144), (0.006483, 0.0004956, 0.7181), (0.006483, 1.397, 0.7181), (2.524e-10, 0.0004956, 0.7193), (2.524e-10, 1.397, 0.7193), (-0.006483, 0.0004956, 0.7181), (-0.006483, 1.397, 0.7181), (-0.01198, 0.0004956, 0.7144), (-0.01198, 1.397, 0.7144), (-0.01565, 0.0004956, 0.7089), (-0.01565, 1.397, 0.7089), (-0.01694, 0.0004956, 0.7024), (-0.01694, 1.397, 0.7024), (-0.01565, 0.0004956, 0.6959), (-0.01565, 1.397, 0.6959), (-0.01198, 0.0004956, 0.6904), (-0.01198, 1.397, 0.6904), (-0.006483, 0.0004956, 0.6868), (-0.006483, 1.397, 0.6868), (0.01565, 1.397, 0.7089), (0.01565, 0.0004956, 0.7089), (0.01198, 0.0004956, 0.7144), (0.01198, 1.397, 0.7144), (0.0, 1.417, 0.0), (0.0, 1.417, 1.0), (0.006483, 1.416, 0.0), (0.006483, 1.416, 1.0), (0.01198, 1.412, 0.0), (0.01198, 1.412, 1.0), (0.01565, 1.406, 0.0), (0.01565, 1.406, 1.0), (0.01694, 1.4, 0.0), (0.01694, 1.4, 1.0), (0.01565, 1.394, 0.0), (0.01565, 1.394, 1.0), (0.01198, 1.388, 0.0), (0.01198, 1.388, 1.0), (0.006483, 1.384, 0.0), (0.006483, 1.384, 1.0), (0.0, 1.383, 0.0), (0.0, 1.383, 1.0), (-0.006483, 1.384, 0.0), (-0.006483, 1.384, 1.0), (-0.01198, 1.388, 0.0), (-0.01198, 1.388, 1.0), (-0.01565, 1.394, 0.0), (-0.01565, 1.394, 1.0), (-0.01694, 1.4, 0.0), (-0.01694, 1.4, 1.0), (-0.01565, 1.406, 0.0), (-0.01565, 1.406, 1.0), (-0.01198, 1.412, 0.0), (-0.01198, 1.412, 1.0), (-0.006483, 1.416, 0.0), (-0.006483, 1.416, 1.0), (0.01565, 1.394, 1.0), (0.01565, 1.394, 0.0), (0.01198, 1.388, 0.0), (0.01198, 1.388, 1.0), (0.0003449, 0.02598, 1.059), (0.001095, 0.05123, 1.11), (0.001977, 0.09009, 1.149), (0.002726, 0.1401, 1.175), (-0.006139, 0.02477, 1.06), (-0.005389, 0.05024, 1.111), (-0.004504, 0.08939, 1.15), (-0.003755, 0.1397, 1.176), (-0.01164, 0.0213, 1.061), (-0.01089, 0.0473, 1.113), (-0.009996, 0.08728, 1.153), (-0.009245, 0.1386, 1.18), (-0.01532, 0.01607, 1.063), (-0.01456, 0.04286, 1.116), (-0.01366, 0.08406, 1.158), (-0.01291, 0.137, 1.185), (-0.01662, 0.009901, 1.064), (-0.01586, 0.0376, 1.12), (-0.01495, 0.08024, 1.163), (-0.01419, 0.135, 1.191), (-0.01534, 0.003717, 1.066), (-0.01457, 0.03232, 1.124), (-0.01365, 0.07639, 1.168), (-0.01289, 0.133, 1.197), (-0.01168, -0.001536, 1.068), (-0.01091, 0.02782, 1.127), (-0.009979, 0.0731, 1.173), (-0.00921, 0.1312, 1.202), (-0.006187, -0.005058, 1.069), (-0.005414, 0.02478, 1.129), (-0.004481, 0.07087, 1.176), (-0.003709, 0.13, 1.206), (0.0002935, -0.006313, 1.069), (0.001066, 0.02368, 1.129), (0.002001, 0.07003, 1.177), (0.002776, 0.1296, 1.207), (0.006778, -0.005111, 1.069), (0.00755, 0.02467, 1.129), (0.008482, 0.07073, 1.175), (0.009256, 0.1299, 1.206), (0.01228, -0.001633, 1.068), (0.01305, 0.02761, 1.126), (0.01397, 0.07284, 1.172), (0.01475, 0.131, 1.202), (0.01596, 0.00359, 1.066), (0.01672, 0.03205, 1.123), (0.01764, 0.07605, 1.168), (0.01841, 0.1327, 1.197), (0.01726, 0.009763, 1.064), (0.01802, 0.03731, 1.119), (0.01893, 0.07988, 1.163), (0.01969, 0.1347, 1.191), (0.01598, 0.01595, 1.062), (0.01673, 0.04259, 1.116), (0.01763, 0.08373, 1.157), (0.01839, 0.1367, 1.185), (0.01232, 0.0212, 1.061), (0.01307, 0.04709, 1.113), (0.01396, 0.08702, 1.153), (0.01471, 0.1385, 1.18), (0.00921, 0.1396, 1.176), (0.00846, 0.08925, 1.15), (0.007575, 0.05013, 1.11), (0.006825, 0.02472, 1.06), (0.002614, 1.285, 1.201), (0.001535, 1.354, 1.155), (0.0004555, 1.4, 1.086), (0.009095, 1.284, 1.2), (0.008017, 1.353, 1.154), (0.00694, 1.399, 1.085), (0.01459, 1.283, 1.197), (0.01351, 1.351, 1.152), (0.01244, 1.396, 1.084), (0.01825, 1.281, 1.192), (0.01718, 1.347, 1.148), (0.01612, 1.391, 1.082), (0.01953, 1.279, 1.186), (0.01847, 1.342, 1.143), (0.01742, 1.385, 1.079), (0.01823, 1.276, 1.18), (0.01718, 1.338, 1.138), (0.01614, 1.379, 1.077), (0.01455, 1.274, 1.174), (0.01351, 1.334, 1.135), (0.01247, 1.374, 1.075), (0.00905, 1.272, 1.171), (0.008017, 1.331, 1.132), (0.006984, 1.37, 1.073), (0.002566, 1.272, 1.17), (0.001535, 1.33, 1.131), (0.0005038, 1.369, 1.073), (-0.003914, 1.272, 1.171), (-0.004947, 1.331, 1.132), (-0.00598, 1.37, 1.073), (-0.009405, 1.274, 1.175), (-0.01044, 1.334, 1.135), (-0.01148, 1.373, 1.075), (-0.01307, 1.276, 1.18), (-0.01411, 1.337, 1.139), (-0.01516, 1.379, 1.077), (-0.01435, 1.278, 1.186), (-0.0154, 1.342, 1.143), (-0.01646, 1.384, 1.08), (-0.01305, 1.281, 1.192), (-0.01411, 1.347, 1.148), (-0.01518, 1.39, 1.082), (-0.00937, 1.283, 1.197), (-0.01044, 1.35, 1.152), (-0.01152, 1.396, 1.084), (-0.006025, 1.399, 1.085), (-0.004947, 1.353, 1.154), (-0.00387, 1.284, 1.2)], [], [(0, 1, 3, 2), (2, 3, 5, 4), (4, 5, 7, 6), (6, 7, 9, 8), (8, 9, 11, 10), (11, 13, 35, 32), (12, 13, 15, 14), (14, 15, 17, 16), (16, 17, 19, 18), (18, 19, 21, 20), (20, 21, 23, 22), (22, 23, 25, 24), (24, 25, 27, 26), (26, 27, 29, 28), (28, 29, 31, 30), (30, 31, 1, 0), (0, 2, 4, 6, 8, 10, 12, 14, 16, 18, 20, 22, 24, 26, 28, 30), (33, 32, 35, 34), (10, 11, 32, 33), (13, 12, 34, 35), (12, 10, 33, 34), (36, 37, 39, 38), (38, 39, 41, 40), (40, 41, 43, 42), (42, 43, 45, 44), (44, 45, 47, 46), (47, 49, 71, 68), (48, 49, 51, 50), (50, 51, 53, 52), (52, 53, 55, 54), (54, 55, 57, 56), (56, 57, 59, 58), (58, 59, 61, 60), (60, 61, 63, 62), (62, 63, 65, 64), (64, 65, 67, 66), (66, 67, 37, 36), (69, 68, 71, 70), (46, 47, 68, 69), (49, 48, 70, 71), (48, 46, 69, 70), (72, 73, 75, 74), (74, 75, 77, 76), (76, 77, 79, 78), (78, 79, 81, 80), (80, 81, 83, 82), (83, 85, 107, 104), (84, 85, 87, 86), (86, 87, 89, 88), (88, 89, 91, 90), (90, 91, 93, 92), (92, 93, 95, 94), (94, 95, 97, 96), (96, 97, 99, 98), (98, 99, 101, 100), (100, 101, 103, 102), (102, 103, 73, 72), (105, 104, 107, 106), (82, 83, 104, 105), (85, 84, 106, 107), (84, 82, 105, 106), (108, 109, 111, 110), (110, 111, 113, 112), (112, 113, 115, 114), (114, 115, 117, 116), (116, 117, 119, 118), (119, 121, 143, 140), (120, 121, 123, 122), (122, 123, 125, 124), (124, 125, 127, 126), (126, 127, 129, 128), (128, 129, 131, 130), (130, 131, 133, 132), (132, 133, 135, 134), (134, 135, 137, 136), (136, 137, 139, 138), (138, 139, 109, 108), (108, 110, 112, 114, 116, 118, 120, 122, 124, 126, 128, 130, 132, 134, 136, 138), (141, 140, 143, 142), (118, 119, 140, 141), (121, 120, 142, 143), (120, 118, 141, 142), (54, 56, 203, 204), (56, 58, 199, 203), (58, 60, 195, 199), (60, 62, 191, 195), (62, 64, 187, 191), (64, 66, 183, 187), (66, 36, 179, 183), (36, 38, 175, 179), (38, 40, 171, 175), (40, 42, 167, 171), (42, 44, 163, 167), (44, 46, 159, 163), (46, 48, 155, 159), (48, 50, 151, 155), (50, 52, 147, 151), (52, 54, 204, 147), (151, 147, 146, 150), (150, 146, 145, 149), (149, 145, 144, 148), (148, 144, 1, 31), (155, 151, 150, 154), (154, 150, 149, 153), (153, 149, 148, 152), (152, 148, 31, 29), (159, 155, 154, 158), (158, 154, 153, 157), (157, 153, 152, 156), (156, 152, 29, 27), (163, 159, 158, 162), (162, 158, 157, 161), (161, 157, 156, 160), (160, 156, 27, 25), (167, 163, 162, 166), (166, 162, 161, 165), (165, 161, 160, 164), (164, 160, 25, 23), (171, 167, 166, 170), (170, 166, 165, 169), (169, 165, 164, 168), (168, 164, 23, 21), (175, 171, 170, 174), (174, 170, 169, 173), (173, 169, 168, 172), (172, 168, 21, 19), (179, 175, 174, 178), (178, 174, 173, 177), (177, 173, 172, 176), (176, 172, 19, 17), (183, 179, 178, 182), (182, 178, 177, 181), (181, 177, 176, 180), (180, 176, 17, 15), (187, 183, 182, 186), (186, 182, 181, 185), (185, 181, 180, 184), (184, 180, 15, 13), (191, 187, 186, 190), (190, 186, 185, 189), (189, 185, 184, 188), (188, 184, 13, 11), (195, 191, 190, 194), (194, 190, 189, 193), (193, 189, 188, 192), (192, 188, 11, 9), (199, 195, 194, 198), (198, 194, 193, 197), (197, 193, 192, 196), (196, 192, 9, 7), (203, 199, 198, 202), (202, 198, 197, 201), (201, 197, 196, 200), (200, 196, 7, 5), (204, 203, 202, 205), (205, 202, 201, 206), (206, 201, 200, 207), (207, 200, 5, 3), (147, 204, 205, 146), (146, 205, 206, 145), (145, 206, 207, 144), (144, 207, 3, 1), (139, 137, 252, 253), (137, 135, 249, 252), (135, 133, 246, 249), (133, 131, 243, 246), (131, 129, 240, 243), (129, 127, 237, 240), (127, 125, 234, 237), (125, 123, 231, 234), (123, 121, 228, 231), (121, 119, 225, 228), (119, 117, 222, 225), (117, 115, 219, 222), (115, 113, 216, 219), (113, 111, 213, 216), (111, 109, 210, 213), (109, 139, 253, 210), (213, 210, 209, 212), (212, 209, 208, 211), (211, 208, 37, 67), (216, 213, 212, 215), (215, 212, 211, 214), (214, 211, 67, 65), (219, 216, 215, 218), (218, 215, 214, 217), (217, 214, 65, 63), (222, 219, 218, 221), (221, 218, 217, 220), (220, 217, 63, 61), (225, 222, 221, 224), (224, 221, 220, 223), (223, 220, 61, 59), (228, 225, 224, 227), (227, 224, 223, 226), (226, 223, 59, 57), (231, 228, 227, 230), (230, 227, 226, 229), (229, 226, 57, 55), (234, 231, 230, 233), (233, 230, 229, 232), (232, 229, 55, 53), (237, 234, 233, 236), (236, 233, 232, 235), (235, 232, 53, 51), (240, 237, 236, 239), (239, 236, 235, 238), (238, 235, 51, 49), (243, 240, 239, 242), (242, 239, 238, 241), (241, 238, 49, 47), (246, 243, 242, 245), (245, 242, 241, 244), (244, 241, 47, 45), (249, 246, 245, 248), (248, 245, 244, 247), (247, 244, 45, 43), (252, 249, 248, 251), (251, 248, 247, 250), (250, 247, 43, 41), (253, 252, 251, 254), (254, 251, 250, 255), (255, 250, 41, 39), (210, 253, 254, 209), (209, 254, 255, 208), (208, 255, 39, 37)])
me_cylinder_003.polygons.foreach_set('use_smooth', [True] * 226)
_k = set([(0, 2), (0, 30), (2, 4), (4, 6), (6, 8), (8, 10), (12, 14), (14, 16), (16, 18), (18, 20), (20, 22), (22, 24), (24, 26), (26, 28), (28, 30), (33, 34), (108, 110), (108, 138), (110, 112), (112, 114), (114, 116), (116, 118), (120, 122), (122, 124), (124, 126), (126, 128), (128, 130), (130, 132), (132, 134), (134, 136), (136, 138), (141, 142)])
me_cylinder_003.attributes.new('sharp_edge', 'BOOLEAN', 'EDGE').data.foreach_set('value', [ (min(e.vertices), max(e.vertices)) in _k for e in me_cylinder_003.edges])
_uv = me_cylinder_003.uv_layers.new(name='UVMap')
_uv.uv.foreach_set('vector', [1.0, 0.5, 1.0, 1.0, 0.9375, 1.0, 0.9375, 0.5, 0.9375, 0.5, 0.9375, 1.0, 0.875, 1.0, 0.875, 0.5, 0.875, 0.5, 0.875, 1.0, 0.8125, 1.0, 0.8125, 0.5, 0.8125, 0.5, 0.8125, 1.0, 0.75, 1.0, 0.75, 0.5, 0.75, 0.5, 0.75, 1.0, 0.6875, 1.0, 0.6875, 0.5, 0.0, 0.0, 0.0, 0.0, 0.0, 0.0, 0.0, 0.0, 0.625, 0.5, 0.625, 1.0, 0.5625, 1.0, 0.5625, 0.5, 0.5625, 0.5, 0.5625, 1.0, 0.5, 1.0, 0.5, 0.5, 0.5, 0.5, 0.5, 1.0, 0.4375, 1.0, 0.4375, 0.5, 0.4375, 0.5, 0.4375, 1.0, 0.375, 1.0, 0.375, 0.5, 0.375, 0.5, 0.375, 1.0, 0.3125, 1.0, 0.3125, 0.5, 0.3125, 0.5, 0.3125, 1.0, 0.25, 1.0, 0.25, 0.5, 0.25, 0.5, 0.25, 1.0, 0.1875, 1.0, 0.1875, 0.5, 0.1875, 0.5, 0.1875, 1.0, 0.125, 1.0, 0.125, 0.5, 0.125, 0.5, 0.125, 1.0, 0.0625, 1.0, 0.0625, 0.5, 0.0625, 0.5, 0.0625, 1.0, 0.0, 1.0, 0.0, 0.5, 0.75, 0.49, 0.8418, 0.4717, 0.9197, 0.4197, 0.9717, 0.3418, 0.99, 0.25, 0.9717, 0.1582, 0.9197, 0.08029, 0.8418, 0.02827, 0.75, 0.01, 0.6582, 0.02827, 0.5803, 0.08029, 0.5283, 0.1582, 0.51, 0.25, 0.5283, 0.3418, 0.5803, 0.4197, 0.6582, 0.4717, 0.6875, 0.5, 0.6875, 1.0, 0.625, 1.0, 0.625, 0.5, 0.6875, 0.5, 0.6875, 1.0, 0.6875, 1.0, 0.6875, 0.5, 0.625, 1.0, 0.625, 0.5, 0.625, 0.5, 0.625, 1.0, 0.9197, 0.08029, 0.9717, 0.1582, 0.9717, 0.1582, 0.9197, 0.08029, 1.0, 0.5, 1.0, 1.0, 0.9375, 1.0, 0.9375, 0.5, 0.9375, 0.5, 0.9375, 1.0, 0.875, 1.0, 0.875, 0.5, 0.875, 0.5, 0.875, 1.0, 0.8125, 1.0, 0.8125, 0.5, 0.8125, 0.5, 0.8125, 1.0, 0.75, 1.0, 0.75, 0.5, 0.75, 0.5, 0.75, 1.0, 0.6875, 1.0, 0.6875, 0.5, 0.0, 0.0, 0.0, 0.0, 0.0, 0.0, 0.0, 0.0, 0.625, 0.5, 0.625, 1.0, 0.5625, 1.0, 0.5625, 0.5, 0.5625, 0.5, 0.5625, 1.0, 0.5, 1.0, 0.5, 0.5, 0.5, 0.5, 0.5, 1.0, 0.4375, 1.0, 0.4375, 0.5, 0.4375, 0.5, 0.4375, 1.0, 0.375, 1.0, 0.375, 0.5, 0.375, 0.5, 0.375, 1.0, 0.3125, 1.0, 0.3125, 0.5, 0.3125, 0.5, 0.3125, 1.0, 0.25, 1.0, 0.25, 0.5, 0.25, 0.5, 0.25, 1.0, 0.1875, 1.0, 0.1875, 0.5, 0.1875, 0.5, 0.1875, 1.0, 0.125, 1.0, 0.125, 0.5, 0.125, 0.5, 0.125, 1.0, 0.0625, 1.0, 0.0625, 0.5, 0.0625, 0.5, 0.0625, 1.0, 0.0, 1.0, 0.0, 0.5, 0.6875, 0.5, 0.6875, 1.0, 0.625, 1.0, 0.625, 0.5, 0.6875, 0.5, 0.6875, 1.0, 0.6875, 1.0, 0.6875, 0.5, 0.625, 1.0, 0.625, 0.5, 0.625, 0.5, 0.625, 1.0, 0.9197, 0.08029, 0.9717, 0.1582, 0.9717, 0.1582, 0.9197, 0.08029, 1.0, 0.5, 1.0, 1.0, 0.9375, 1.0, 0.9375, 0.5, 0.9375, 0.5, 0.9375, 1.0, 0.875, 1.0, 0.875, 0.5, 0.875, 0.5, 0.875, 1.0, 0.8125, 1.0, 0.8125, 0.5, 0.8125, 0.5, 0.8125, 1.0, 0.75, 1.0, 0.75, 0.5, 0.75, 0.5, 0.75, 1.0, 0.6875, 1.0, 0.6875, 0.5, 0.0, 0.0, 0.0, 0.0, 0.0, 0.0, 0.0, 0.0, 0.625, 0.5, 0.625, 1.0, 0.5625, 1.0, 0.5625, 0.5, 0.5625, 0.5, 0.5625, 1.0, 0.5, 1.0, 0.5, 0.5, 0.5, 0.5, 0.5, 1.0, 0.4375, 1.0, 0.4375, 0.5, 0.4375, 0.5, 0.4375, 1.0, 0.375, 1.0, 0.375, 0.5, 0.375, 0.5, 0.375, 1.0, 0.3125, 1.0, 0.3125, 0.5, 0.3125, 0.5, 0.3125, 1.0, 0.25, 1.0, 0.25, 0.5, 0.25, 0.5, 0.25, 1.0, 0.1875, 1.0, 0.1875, 0.5, 0.1875, 0.5, 0.1875, 1.0, 0.125, 1.0, 0.125, 0.5, 0.125, 0.5, 0.125, 1.0, 0.0625, 1.0, 0.0625, 0.5, 0.0625, 0.5, 0.0625, 1.0, 0.0, 1.0, 0.0, 0.5, 0.6875, 0.5, 0.6875, 1.0, 0.625, 1.0, 0.625, 0.5, 0.6875, 0.5, 0.6875, 1.0, 0.6875, 1.0, 0.6875, 0.5, 0.625, 1.0, 0.625, 0.5, 0.625, 0.5, 0.625, 1.0, 0.9197, 0.08029, 0.9717, 0.1582, 0.9717, 0.1582, 0.9197, 0.08029, 1.0, 0.5, 1.0, 1.0, 0.9375, 1.0, 0.9375, 0.5, 0.9375, 0.5, 0.9375, 1.0, 0.875, 1.0, 0.875, 0.5, 0.875, 0.5, 0.875, 1.0, 0.8125, 1.0, 0.8125, 0.5, 0.8125, 0.5, 0.8125, 1.0, 0.75, 1.0, 0.75, 0.5, 0.75, 0.5, 0.75, 1.0, 0.6875, 1.0, 0.6875, 0.5, 0.6875, 1.0, 0.625, 1.0, 0.625, 1.0, 0.6875, 1.0, 0.625, 0.5, 0.625, 1.0, 0.5625, 1.0, 0.5625, 0.5, 0.5625, 0.5, 0.5625, 1.0, 0.5, 1.0, 0.5, 0.5, 0.5, 0.5, 0.5, 1.0, 0.4375, 1.0, 0.4375, 0.5, 0.4375, 0.5, 0.4375, 1.0, 0.375, 1.0, 0.375, 0.5, 0.375, 0.5, 0.375, 1.0, 0.3125, 1.0, 0.3125, 0.5, 0.3125, 0.5, 0.3125, 1.0, 0.25, 1.0, 0.25, 0.5, 0.25, 0.5, 0.25, 1.0, 0.1875, 1.0, 0.1875, 0.5, 0.1875, 0.5, 0.1875, 1.0, 0.125, 1.0, 0.125, 0.5, 0.125, 0.5, 0.125, 1.0, 0.0625, 1.0, 0.0625, 0.5, 0.0625, 0.5, 0.0625, 1.0, 0.0, 1.0, 0.0, 0.5, 0.75, 0.49, 0.8418, 0.4717, 0.9197, 0.4197, 0.9717, 0.3418, 0.99, 0.25, 0.9717, 0.1582, 0.9197, 0.08029, 0.8418, 0.02827, 0.75, 0.01, 0.6582, 0.02827, 0.5803, 0.08029, 0.5283, 0.1582, 0.51, 0.25, 0.5283, 0.3418, 0.5803, 0.4197, 0.6582, 0.4717, 0.6875, 0.5, 0.6875, 1.0, 0.625, 1.0, 0.625, 0.5, 0.6875, 0.5, 0.6875, 1.0, 0.6875, 1.0, 0.6875, 0.5, 0.625, 1.0, 0.625, 0.5, 0.625, 0.5, 0.625, 1.0, 0.9197, 0.08029, 0.9717, 0.1582, 0.9717, 0.1582, 0.9197, 0.08029, 0.4375, 0.5, 0.375, 0.5, 0.475, 0.6, 0.5375, 0.6, 0.375, 0.5, 0.3125, 0.5, 0.4125, 0.6, 0.475, 0.6, 0.3125, 0.5, 0.25, 0.5, 0.35, 0.6, 0.4125, 0.6, 0.25, 0.5, 0.1875, 0.5, 0.2875, 0.6, 0.35, 0.6, 0.1875, 0.5, 0.125, 0.5, 0.1, 0.4, 0.15, 0.4, 0.125, 0.5, 0.0625, 0.5, 0.1625, 0.6, 0.225, 0.6, 0.0625, 0.5, 0.0, 0.5, 0.1, 0.6, 0.1625, 0.6, 1.0, 0.5, 0.9375, 0.5, 0.8375, 0.6, 0.9, 0.6, 0.9375, 0.5, 0.875, 0.5, 0.775, 0.6, 0.8375, 0.6, 0.875, 0.5, 0.8125, 0.5, 0.7125, 0.6, 0.775, 0.6, 0.8125, 0.5, 0.75, 0.5, 0.65, 0.6, 0.7125, 0.6, 0.75, 0.5, 0.6875, 0.5, 0.5875, 0.6, 0.65, 0.6, 0.9717, 0.1582, 0.9197, 0.08029, 0.7608, 0.2642, 0.8149, 0.3265, 0.625, 0.5, 0.5625, 0.5, 0.4625, 0.6, 0.525, 0.6, 0.5625, 0.5, 0.5, 0.5, 0.4, 0.6, 0.4625, 0.6, 0.5, 0.5, 0.4375, 0.5, 0.5375, 0.6, 0.6, 0.6, 0.4625, 0.6, 0.4, 0.6, 0.3, 0.7, 0.3625, 0.7, 0.3625, 0.7, 0.3, 0.7, 0.2, 0.8, 0.2625, 0.8, 0.2625, 0.8, 0.2, 0.8, 0.1, 0.9, 0.1625, 0.9, 0.1625, 0.9, 0.1, 0.9, 0.0, 1.0, 0.0625, 1.0, 0.525, 0.6, 0.4625, 0.6, 0.3625, 0.7, 0.425, 0.7, 0.425, 0.7, 0.3625, 0.7, 0.2625, 0.8, 0.325, 0.8, 0.325, 0.8, 0.2625, 0.8, 0.1625, 0.9, 0.225, 0.9, 0.225, 0.9, 0.1625, 0.9, 0.0625, 1.0, 0.125, 1.0, 0.8149, 0.3265, 0.7608, 0.2642, 0.6018, 0.4482, 0.658, 0.4949, 0.658, 0.4949, 0.6018, 0.4482, 0.4429, 0.6321, 0.5012, 0.6633, 0.5012, 0.6633, 0.4429, 0.6321, 0.2839, 0.8161, 0.3443, 0.8316, 0.3443, 0.8316, 0.2839, 0.8161, 0.125, 1.0, 0.1875, 1.0, 0.65, 0.6, 0.5875, 0.6, 0.4875, 0.7, 0.55, 0.7, 0.55, 0.7, 0.4875, 0.7, 0.3875, 0.8, 0.45, 0.8, 0.45, 0.8, 0.3875, 0.8, 0.2875, 0.9, 0.35, 0.9, 0.35, 0.9, 0.2875, 0.9, 0.1875, 1.0, 0.25, 1.0, 0.7125, 0.6, 0.65, 0.6, 0.55, 0.7, 0.6125, 0.7, 0.6125, 0.7, 0.55, 0.7, 0.45, 0.8, 0.5125, 0.8, 0.5125, 0.8, 0.45, 0.8, 0.35, 0.9, 0.4125, 0.9, 0.4125, 0.9, 0.35, 0.9, 0.25, 1.0, 0.3125, 1.0, 0.775, 0.6, 0.7125, 0.6, 0.6125, 0.7, 0.675, 0.7, 0.675, 0.7, 0.6125, 0.7, 0.5125, 0.8, 0.575, 0.8, 0.575, 0.8, 0.5125, 0.8, 0.4125, 0.9, 0.475, 0.9, 0.475, 0.9, 0.4125, 0.9, 0.3125, 1.0, 0.375, 1.0, 0.8375, 0.6, 0.775, 0.6, 0.675, 0.7, 0.7375, 0.7, 0.7375, 0.7, 0.675, 0.7, 0.575, 0.8, 0.6375, 0.8, 0.6375, 0.8, 0.575, 0.8, 0.475, 0.9, 0.5375, 0.9, 0.5375, 0.9, 0.475, 0.9, 0.375, 1.0, 0.4375, 1.0, 0.9, 0.6, 0.8375, 0.6, 0.7375, 0.7, 0.8, 0.7, 0.8, 0.7, 0.7375, 0.7, 0.6375, 0.8, 0.7, 0.8, 0.7, 0.8, 0.6375, 0.8, 0.5375, 0.9, 0.6, 0.9, 0.6, 0.9, 0.5375, 0.9, 0.4375, 1.0, 0.5, 1.0, 0.1625, 0.6, 0.1, 0.6, 0.2, 0.7, 0.2625, 0.7, 0.2625, 0.7, 0.2, 0.7, 0.3, 0.8, 0.3625, 0.8, 0.3625, 0.8, 0.3, 0.8, 0.4, 0.9, 0.4625, 0.9, 0.4625, 0.9, 0.4, 0.9, 0.5, 1.0, 0.5625, 1.0, 0.225, 0.6, 0.1625, 0.6, 0.2625, 0.7, 0.325, 0.7, 0.325, 0.7, 0.2625, 0.7, 0.3625, 0.8, 0.425, 0.8, 0.425, 0.8, 0.3625, 0.8, 0.4625, 0.9, 0.525, 0.9, 0.525, 0.9, 0.4625, 0.9, 0.5625, 1.0, 0.625, 1.0, 0.15, 0.4, 0.1, 0.4, 0.075, 0.3, 0.1125, 0.3, 0.1125, 0.3, 0.075, 0.3, 0.05, 0.2, 0.075, 0.2, 0.075, 0.2, 0.05, 0.2, 0.025, 0.1, 0.0375, 0.1, 0.0375, 0.1, 0.025, 0.1, 0.0, 0.0, 0.0, 0.0, 0.35, 0.6, 0.2875, 0.6, 0.3875, 0.7, 0.45, 0.7, 0.45, 0.7, 0.3875, 0.7, 0.4875, 0.8, 0.55, 0.8, 0.55, 0.8, 0.4875, 0.8, 0.5875, 0.9, 0.65, 0.9, 0.65, 0.9, 0.5875, 0.9, 0.6875, 1.0, 0.75, 1.0, 0.4125, 0.6, 0.35, 0.6, 0.45, 0.7, 0.5125, 0.7, 0.5125, 0.7, 0.45, 0.7, 0.55, 0.8, 0.6125, 0.8, 0.6125, 0.8, 0.55, 0.8, 0.65, 0.9, 0.7125, 0.9, 0.7125, 0.9, 0.65, 0.9, 0.75, 1.0, 0.8125, 1.0, 0.475, 0.6, 0.4125, 0.6, 0.5125, 0.7, 0.575, 0.7, 0.575, 0.7, 0.5125, 0.7, 0.6125, 0.8, 0.675, 0.8, 0.675, 0.8, 0.6125, 0.8, 0.7125, 0.9, 0.775, 0.9, 0.775, 0.9, 0.7125, 0.9, 0.8125, 1.0, 0.875, 1.0, 0.5375, 0.6, 0.475, 0.6, 0.575, 0.7, 0.6375, 0.7, 0.6375, 0.7, 0.575, 0.7, 0.675, 0.8, 0.7375, 0.8, 0.7375, 0.8, 0.675, 0.8, 0.775, 0.9, 0.8375, 0.9, 0.8375, 0.9, 0.775, 0.9, 0.875, 1.0, 0.9375, 1.0, 0.6, 0.6, 0.5375, 0.6, 0.6375, 0.7, 0.7, 0.7, 0.7, 0.7, 0.6375, 0.7, 0.7375, 0.8, 0.8, 0.8, 0.8, 0.8, 0.7375, 0.8, 0.8375, 0.9, 0.9, 0.9, 0.9, 0.9, 0.8375, 0.9, 0.9375, 1.0, 1.0, 1.0, 0.0625, 1.0, 0.125, 1.0, 0.3125, 1.0, 0.2812, 1.0, 0.125, 1.0, 0.1875, 1.0, 0.3438, 1.0, 0.3125, 1.0, 0.1875, 1.0, 0.25, 1.0, 0.375, 1.0, 0.3438, 1.0, 0.25, 1.0, 0.3125, 1.0, 0.4062, 1.0, 0.375, 1.0, 0.3125, 1.0, 0.375, 1.0, 0.2812, 0.75, 0.2344, 0.75, 0.375, 1.0, 0.4375, 1.0, 0.4688, 1.0, 0.4375, 1.0, 0.4375, 1.0, 0.5, 1.0, 0.5, 1.0, 0.4688, 1.0, 0.5, 1.0, 0.5625, 1.0, 0.5312, 1.0, 0.5, 1.0, 0.5625, 1.0, 0.625, 1.0, 0.5625, 1.0, 0.5312, 1.0, 0.625, 1.0, 0.6875, 1.0, 0.5938, 1.0, 0.5625, 1.0, 0.6875, 1.0, 0.75, 1.0, 0.625, 1.0, 0.5938, 1.0, 0.75, 1.0, 0.8125, 1.0, 0.6562, 1.0, 0.625, 1.0, 0.8125, 1.0, 0.875, 1.0, 0.6875, 1.0, 0.6562, 1.0, 0.875, 1.0, 0.9375, 1.0, 0.7188, 1.0, 0.6875, 1.0, 0.9375, 1.0, 1.0, 1.0, 0.75, 1.0, 0.7188, 1.0, 0.0, 1.0, 0.0625, 1.0, 0.2812, 1.0, 0.25, 1.0, 0.7188, 1.0, 0.75, 1.0, 0.5, 1.0, 0.5, 1.0, 0.5, 1.0, 0.5, 1.0, 0.25, 1.0, 0.2812, 1.0, 0.2812, 1.0, 0.25, 1.0, 0.0, 1.0, 0.0625, 1.0, 0.6875, 1.0, 0.7188, 1.0, 0.5, 1.0, 0.5, 1.0, 0.5, 1.0, 0.5, 1.0, 0.2812, 1.0, 0.3125, 1.0, 0.3125, 1.0, 0.2812, 1.0, 0.0625, 1.0, 0.125, 1.0, 0.6562, 1.0, 0.6875, 1.0, 0.5, 1.0, 0.5, 1.0, 0.5, 1.0, 0.5, 1.0, 0.3125, 1.0, 0.3438, 1.0, 0.3438, 1.0, 0.3125, 1.0, 0.125, 1.0, 0.1875, 1.0, 0.625, 1.0, 0.6562, 1.0, 0.5, 1.0, 0.5, 1.0, 0.5, 1.0, 0.5, 1.0, 0.3438, 1.0, 0.375, 1.0, 0.375, 1.0, 0.3438, 1.0, 0.1875, 1.0, 0.25, 1.0, 0.5938, 1.0, 0.625, 1.0, 0.5, 1.0, 0.5, 1.0, 0.5, 1.0, 0.5, 1.0, 0.375, 1.0, 0.4062, 1.0, 0.4062, 1.0, 0.375, 1.0, 0.25, 1.0, 0.3125, 1.0, 0.5625, 1.0, 0.5938, 1.0, 0.5, 1.0, 0.5, 1.0, 0.5, 1.0, 0.5, 1.0, 0.4062, 1.0, 0.4375, 1.0, 0.4375, 1.0, 0.4062, 1.0, 0.3125, 1.0, 0.375, 1.0, 0.5312, 1.0, 0.5625, 1.0, 0.5, 1.0, 0.5, 1.0, 0.5, 1.0, 0.5, 1.0, 0.4375, 1.0, 0.4688, 1.0, 0.4688, 1.0, 0.4375, 1.0, 0.375, 1.0, 0.4375, 1.0, 0.5, 1.0, 0.5312, 1.0, 0.5, 1.0, 0.5, 1.0, 0.5, 1.0, 0.5, 1.0, 0.4688, 1.0, 0.5, 1.0, 0.5, 1.0, 0.4688, 1.0, 0.4375, 1.0, 0.5, 1.0, 0.4688, 1.0, 0.5, 1.0, 0.5, 1.0, 0.5, 1.0, 0.5, 1.0, 0.5, 1.0, 0.5, 1.0, 0.5312, 1.0, 0.5312, 1.0, 0.5, 1.0, 0.5, 1.0, 0.5625, 1.0, 0.4375, 1.0, 0.4688, 1.0, 0.5, 1.0, 0.5, 1.0, 0.5, 1.0, 0.5, 1.0, 0.5312, 1.0, 0.5625, 1.0, 0.5625, 1.0, 0.5312, 1.0, 0.5625, 1.0, 0.625, 1.0, 0.2344, 0.75, 0.2812, 0.75, 0.1875, 0.5, 0.1562, 0.5, 0.1562, 0.5, 0.1875, 0.5, 0.09375, 0.25, 0.07812, 0.25, 0.07812, 0.25, 0.09375, 0.25, 0.0, 0.0, 0.0, 0.0, 0.375, 1.0, 0.4062, 1.0, 0.5, 1.0, 0.5, 1.0, 0.5, 1.0, 0.5, 1.0, 0.5938, 1.0, 0.625, 1.0, 0.625, 1.0, 0.5938, 1.0, 0.6875, 1.0, 0.75, 1.0, 0.3438, 1.0, 0.375, 1.0, 0.5, 1.0, 0.5, 1.0, 0.5, 1.0, 0.5, 1.0, 0.625, 1.0, 0.6562, 1.0, 0.6562, 1.0, 0.625, 1.0, 0.75, 1.0, 0.8125, 1.0, 0.3125, 1.0, 0.3438, 1.0, 0.5, 1.0, 0.5, 1.0, 0.5, 1.0, 0.5, 1.0, 0.6562, 1.0, 0.6875, 1.0, 0.6875, 1.0, 0.6562, 1.0, 0.8125, 1.0, 0.875, 1.0, 0.2812, 1.0, 0.3125, 1.0, 0.5, 1.0, 0.5, 1.0, 0.5, 1.0, 0.5, 1.0, 0.6875, 1.0, 0.7188, 1.0, 0.7188, 1.0, 0.6875, 1.0, 0.875, 1.0, 0.9375, 1.0, 0.25, 1.0, 0.2812, 1.0, 0.5, 1.0, 0.5, 1.0, 0.5, 1.0, 0.5, 1.0, 0.7188, 1.0, 0.75, 1.0, 0.75, 1.0, 0.7188, 1.0, 0.9375, 1.0, 1.0, 1.0])
me_cylinder_003.materials.append(mat_metal)
me_cylinder_003.update()

# ---- objects
ob_turnstile = bpy.data.objects.new('TurnStile', me_cylinder)
ob_turnstilebase = bpy.data.objects.new('TurnStileBase', me_cylinder_001)
ob_rail = bpy.data.objects.new('Rail', me_cylinder_002)
ob_rail_2 = bpy.data.objects.new('Rail 2', me_cylinder_003)

# ---- transforms, parenting, visibility, modifiers, constraints
ob_turnstile.location = (0.0, 0.0, 0.0)
ob_turnstilebase.location = (0.0, 0.0, 0.0)
ob_rail.location = (-0.132, 0.0, 0.0)
ob_rail_2.location = (1.087, 0.0, 0.0)

# ---- collection membership
col_collection.objects.link(ob_turnstile)
col_collection.objects.link(ob_turnstilebase)
col_collection.objects.link(ob_rail)
col_collection.objects.link(ob_rail_2)

# ---- scene / render settings (as saved in the file)
scene.frame_start = 1; scene.frame_end = 250; scene.frame_set(1)
scene.render.engine = 'BLENDER_EEVEE_NEXT'
scene.render.bake_bias = 0.0
scene.render.bake_samples = 0
scene.render.compositor_device = 'GPU'
scene.eevee.use_volume_custom_range = False
scene.eevee.fast_gi_thickness_near = 0.1
scene.eevee.fast_gi_thickness_far = 0.0
scene.eevee.ray_tracing_options.screen_trace_thickness = 0.1
bpy.context.view_layer.update()

# ---- added for rendering (the .blend has no active camera and no usable light): camera, sun
cam_auto = bpy.data.cameras.new('AutoCamera')
cam_auto.lens = 50.0
cam_auto.sensor_width = 36.0
cam_auto.clip_end = 1000.0
ob_auto_camera = bpy.data.objects.new('AutoCamera', cam_auto)
scene.collection.objects.link(ob_auto_camera)
ob_auto_camera.location = (2.62163, -1.91241, 2.32295)
ob_auto_camera.rotation_euler = (1.09748, -7.21219e-08, 0.694738)
scene.camera = ob_auto_camera
light_auto_sun = bpy.data.lights.new('AutoSun', 'SUN')
light_auto_sun.energy = 3.0
light_auto_sun.angle = 0.0523599
ob_auto_sun = bpy.data.objects.new('AutoSun', light_auto_sun)
scene.collection.objects.link(ob_auto_sun)
ob_auto_sun.rotation_euler = (0.872665, 0.174533, 0.523599)
bpy.context.view_layer.update()
